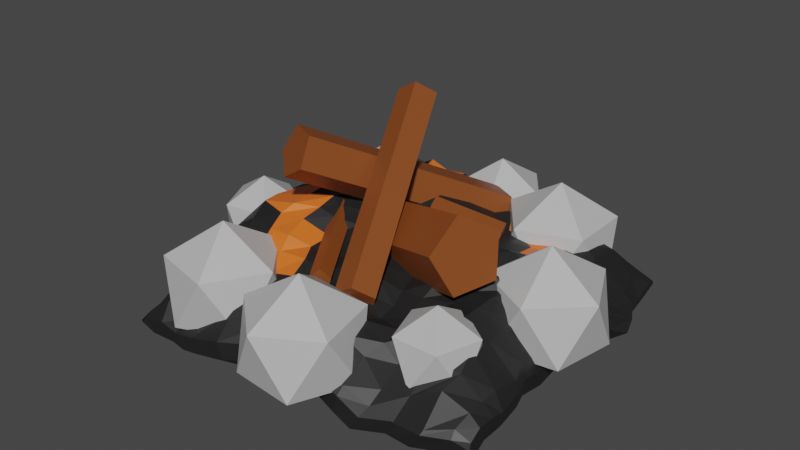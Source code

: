 # Source: FirePit.blend  (saved by Blender 3.3.6; exported with 4.5.12 LTS)
import bpy
from mathutils import Matrix  # noqa: F401  (used for matrix-valued properties, if any)

bpy.ops.wm.read_factory_settings(use_empty=True)
scene = bpy.context.scene
scene.name = 'Scene'

# ---- collections
col_collection = bpy.data.collections.new('Collection'); scene.collection.children.link(col_collection)

# ---- materials (node trees are filled in below, after node groups)
mat_wood = bpy.data.materials.new('Wood')
mat_wood.use_transparent_shadow = False
mat_coals = bpy.data.materials.new('Coals')
mat_coals.use_transparent_shadow = False
mat_embers = bpy.data.materials.new('Embers')
mat_embers.use_transparent_shadow = False
mat_stone = bpy.data.materials.new('Stone')
mat_stone.use_transparent_shadow = False

# ---- material node trees
mat_wood.use_nodes = True; mat_wood.node_tree.nodes.clear()
_N = mat_wood.node_tree.nodes; _L = mat_wood.node_tree.links
n0 = _N.new('ShaderNodeBsdfPrincipled'); n0.name = 'Principled BSDF'; n0.location = (10, 300)
n0.distribution = 'GGX'
n0.subsurface_method = 'RANDOM_WALK_SKIN'
n0.inputs[0].default_value = (0.233, 0.06098, 0.01168, 1.0)
n0.inputs[3].default_value = 1.45
n0.inputs[27].default_value = (0.0, 0.0, 0.0, 1.0)
n0.inputs[28].default_value = 1.0
n1 = _N.new('ShaderNodeOutputMaterial'); n1.name = 'Material Output'; n1.location = (300, 300)
_L.new(n0.outputs[0], n1.inputs[0])
n1.is_active_output = True
mat_coals.use_nodes = True; mat_coals.node_tree.nodes.clear()
_N = mat_coals.node_tree.nodes; _L = mat_coals.node_tree.links
n0 = _N.new('ShaderNodeBsdfPrincipled'); n0.name = 'Principled BSDF'; n0.location = (10, 300)
n0.distribution = 'GGX'
n0.subsurface_method = 'RANDOM_WALK_SKIN'
n0.inputs[0].default_value = (0.01467, 0.01467, 0.01467, 1.0)
n0.inputs[3].default_value = 1.45
n0.inputs[27].default_value = (0.0, 0.0, 0.0, 1.0)
n0.inputs[28].default_value = 1.0
n1 = _N.new('ShaderNodeOutputMaterial'); n1.name = 'Material Output'; n1.location = (300, 300)
_L.new(n0.outputs[0], n1.inputs[0])
n1.is_active_output = True
mat_embers.use_nodes = True; mat_embers.node_tree.nodes.clear()
_N = mat_embers.node_tree.nodes; _L = mat_embers.node_tree.links
n0 = _N.new('ShaderNodeBsdfPrincipled'); n0.name = 'Principled BSDF'; n0.location = (10, 300)
n0.distribution = 'GGX'
n0.subsurface_method = 'RANDOM_WALK_SKIN'
n0.inputs[0].default_value = (0.8, 0.1564, 0.01911, 1.0)
n0.inputs[3].default_value = 1.45
n0.inputs[27].default_value = (0.0, 0.0, 0.0, 1.0)
n0.inputs[28].default_value = 1.0
n1 = _N.new('ShaderNodeOutputMaterial'); n1.name = 'Material Output'; n1.location = (300, 300)
_L.new(n0.outputs[0], n1.inputs[0])
n1.is_active_output = True
mat_stone.use_nodes = True; mat_stone.node_tree.nodes.clear()
_N = mat_stone.node_tree.nodes; _L = mat_stone.node_tree.links
n0 = _N.new('ShaderNodeBsdfPrincipled'); n0.name = 'Principled BSDF'; n0.location = (10, 300)
n0.distribution = 'GGX'
n0.subsurface_method = 'RANDOM_WALK_SKIN'
n0.inputs[0].default_value = (0.5173, 0.5173, 0.5173, 1.0)
n0.inputs[3].default_value = 1.45
n0.inputs[27].default_value = (0.0, 0.0, 0.0, 1.0)
n0.inputs[28].default_value = 1.0
n1 = _N.new('ShaderNodeOutputMaterial'); n1.name = 'Material Output'; n1.location = (300, 300)
_L.new(n0.outputs[0], n1.inputs[0])
n1.is_active_output = True

# ---- world
world_world = bpy.data.worlds.new('World'); scene.world = world_world
world_world.use_nodes = True; world_world.node_tree.nodes.clear()
_N = world_world.node_tree.nodes; _L = world_world.node_tree.links
n0 = _N.new('ShaderNodeOutputWorld'); n0.name = 'World Output'; n0.location = (300, 300)
n1 = _N.new('ShaderNodeBackground'); n1.name = 'Background'; n1.location = (10, 300)
n1.inputs[0].default_value = (0.05088, 0.05088, 0.05088, 1.0)
_L.new(n1.outputs[0], n0.inputs[0])
n0.is_active_output = True
world_world.color = (0.05088, 0.05088, 0.05088)
world_world.use_sun_shadow = False
world_world.sun_shadow_jitter_overblur = 0.0

# ---- meshes
me_cylinder = bpy.data.meshes.new('Cylinder')
me_cylinder.from_pydata([(1.128, -1.84, -0.537), (-0.1356, 1.186, 1.522), (0.872, -2.083, -0.3372), (-0.3918, 0.9435, 1.722), (0.5215, -2.091, -0.5412), (-0.7423, 0.9359, 1.518), (0.561, -1.853, -0.8672), (-0.7028, 1.174, 1.192), (0.936, -1.698, -0.8645), (-0.3278, 1.329, 1.195), (-2.007, 0.0962, -0.9676), (1.821, -1.467, 0.2478), (-1.93, 0.6629, -0.479), (1.898, -0.9007, 0.7364), (-1.586, 1.23, -0.8331), (2.242, -0.3333, 0.3824), (-1.45, 1.014, -1.54), (2.378, -0.5494, -0.325), (-1.71, 0.3133, -1.624), (2.118, -1.25, -0.4082), (0.783, 2.168, -0.4576), (-0.8585, -1.085, 1.292), (0.8353, 1.894, -0.9194), (-0.8063, -1.359, 0.8306), (0.3848, 1.966, -1.208), (-1.257, -1.288, 0.5418), (0.05421, 2.285, -0.9249), (-1.587, -0.9683, 0.8251), (0.3003, 2.41, -0.461), (-1.341, -0.8429, 1.289), (0.1848, -1.785, -0.5569), (-0.8763, -0.04361, -0.2878), (0.04533, -1.886, -0.4018), (-1.016, -0.1449, -0.1326), (-0.1119, -1.966, -0.5501), (-1.173, -0.2249, -0.281), (-0.06966, -1.914, -0.7969), (-1.131, -0.173, -0.5278), (0.1137, -1.802, -0.8011), (-0.9473, -0.06103, -0.532), (0.1894, 0.635, -0.4253), (1.314, 1.058, -0.7295), (0.2877, 0.4378, -0.3357), (1.413, 0.8605, -0.6399), (0.335, 0.4771, -0.1059), (1.46, 0.8999, -0.4101), (0.266, 0.6986, -0.05353), (1.391, 1.121, -0.3577), (0.1759, 0.7962, -0.2509), (1.301, 1.219, -0.5551), (-0.04523, -0.05872, -0.1836), (0.2674, 1.903, -0.5517), (0.1555, -1.659, -0.6428), (-1.5, -0.4537, -0.1169), (2.121, -0.359, -0.386), (2.04, -1.978, -0.7038), (-1.433, -1.753, -0.5982), (-1.206, 1.623, -0.533), (1.798, 1.273, -0.7288), (0.1497, 2.369, -0.8008), (0.07656, -0.961, -0.4722), (-2.453, 0.3296, -0.5083), (0.9304, -0.3937, -0.6404), (0.2294, 0.8524, -0.1055), (0.2585, -2.647, -1.021), (-0.9353, -0.3835, -0.1745), (2.707, -0.06961, -0.9251), (2.032, -1.086, -0.6125), (1.833, -2.545, -1.449), (1.253, -1.871, -0.8114), (2.785, -1.681, -0.8153), (-1.585, -1.074, -0.2709), (-1.373, -2.666, -0.9635), (-2.403, -1.652, -0.6809), (-0.5178, -1.625, -0.5273), (-1.356, 2.662, -0.513), (-1.166, 0.606, -0.4379), (-2.195, 2.003, -0.717), (-0.3316, 1.833, -0.259), (1.774, 2.264, -0.6286), (1.896, 0.5052, -0.4338), (1.208, 1.494, -0.698), (2.769, 1.456, -0.9362), (2.915, 0.6522, -0.9464), (1.016, 0.4496, -0.3473), (0.8828, 2.378, -0.7503), (-0.7903, 0.9728, -0.3041), (-2.411, 1.19, -0.5579), (-2.196, 3.016, -1.035), (-0.4628, -2.352, -0.7346), (-2.45, -2.675, -1.228), (-2.593, -0.8229, -0.8058), (2.751, -2.315, -1.178), (1.134, -2.581, -0.7825), (1.163, -1.264, -0.6496), (2.78, -0.7756, -0.9701), (-0.6951, -0.8806, -0.4895), (-0.3836, 2.369, -0.4188), (2.753, 2.349, -0.9064), (-0.06875, 2.913, -1.162), (-0.01857, -0.4966, -0.3797), (-3.157, 0.2722, -0.9233), (0.3564, -0.2603, -0.3765), (0.1795, 1.414, -0.2914), (0.1996, -2.198, -0.7189), (-1.072, -0.3532, -0.07027), (2.46, -0.21, -0.6227), (2.017, -0.7175, -0.5743), (1.978, -2.339, -1.061), (0.7458, -1.704, -0.6113), (2.446, -1.955, -0.6746), (-1.444, -0.9064, -0.1135), (-1.325, -2.167, -0.8066), (-2.712, -1.579, -1.161), (-0.9798, -1.705, -0.5172), (-1.37, 3.019, -0.9251), (-1.123, 1.227, -0.4394), (-2.775, 1.829, -1.297), (-0.7788, 1.693, -0.336), (1.758, 2.747, -1.204), (1.842, 0.8661, -0.6407), (0.7453, 1.703, -0.6031), (2.253, 1.413, -0.763), (0.2162, 2.125, -0.6959), (0.2283, -1.268, -0.4876), (-2.109, -0.09511, -0.3163), (1.535, -0.4236, -0.4173), (0.04131, 0.3275, -0.1612), (0.4253, -2.928, -1.202), (-0.4961, -0.1678, -0.2451), (3.069, 0.1896, -1.44), (2.112, -1.624, -0.6098), (1.807, -2.779, -1.619), (1.742, -1.965, -0.7716), (3.202, -1.672, -1.312), (-1.472, -1.434, -0.3849), (-1.427, -3.119, -1.438), (-1.883, -1.671, -0.5396), (-0.1396, -1.608, -0.633), (-1.292, 2.203, -0.5754), (-1.417, 0.1374, -0.02296), (-1.8, 1.857, -0.5605), (0.01548, 1.852, -0.4612), (1.896, 1.756, -0.7196), (1.879, 0.05373, -0.564), (1.537, 1.432, -0.7223), (3.213, 1.606, -1.462), (2.816, 1.08, -0.8454), (2.844, 0.256, -1.005), (2.468, 0.565, -0.6213), (3.138, 0.8255, -1.243), (1.13, 0.983, -0.5693), (0.956, 0.1239, -0.4002), (0.679, 0.6523, -0.3012), (1.468, 0.4691, -0.4269), (0.7202, 2.911, -1.298), (0.941, 1.967, -0.6169), (0.4376, 2.45, -0.6873), (1.294, 2.242, -0.6968), (-0.4991, 1.359, -0.2805), (-0.9524, 0.1498, -0.1446), (-1.014, 0.7331, -0.2845), (-0.402, 0.7626, -0.261), (-2.233, 1.507, -0.7653), (-2.538, 0.7708, -0.6996), (-2.815, 1.11, -1.227), (-1.895, 0.9098, -0.5275), (-2.151, 3.184, -1.138), (-2.36, 2.597, -0.9179), (-2.67, 2.779, -1.233), (-1.774, 2.898, -0.9326), (-0.4319, -1.995, -0.6464), (-0.2948, -2.812, -1.114), (-0.8935, -2.44, -0.8208), (-0.06648, -2.541, -0.9357), (-2.438, -2.106, -0.9848), (-2.172, -3.077, -1.273), (-2.654, -2.688, -1.537), (-1.94, -2.642, -0.9674), (-2.542, -0.2477, -0.6869), (-2.539, -1.241, -0.7797), (-2.868, -0.5406, -1.133), (-2.124, -0.9185, -0.271), (2.849, -2.029, -1.002), (2.722, -2.69, -1.647), (2.285, -2.447, -1.403), (3.131, -2.177, -1.455), (1.056, -2.202, -0.717), (1.005, -2.843, -1.225), (0.569, -2.559, -0.8612), (1.532, -2.56, -1.002), (1.062, -0.8833, -0.6016), (1.239, -1.56, -0.7443), (0.6348, -1.058, -0.4697), (1.552, -1.248, -0.6266), (2.728, -0.4804, -0.8666), (2.787, -1.293, -0.8494), (2.354, -1.003, -0.6183), (3.077, -0.8095, -1.373), (-0.8262, -0.6233, -0.2703), (-0.7136, -1.29, -0.5168), (-1.119, -1.037, -0.2473), (-0.3402, -0.8901, -0.4717), (-0.6679, 2.955, -0.9885), (-0.3694, 2.06, -0.363), (-0.9115, 2.526, -0.5518), (-0.1572, 2.405, -0.6643), (2.515, 2.785, -1.182), (2.722, 1.769, -0.8214), (2.277, 2.262, -0.7169), (3.057, 2.433, -1.328), (3.141, 2.034, -1.407), (2.346, 1.858, -0.6564), (2.169, 2.737, -1.219), (-0.04977, 2.151, -0.5782), (-0.8418, 2.17, -0.4056), (-1.098, 2.951, -1.059), (-0.241, -1.271, -0.591), (-1.034, -1.46, -0.3471), (-1.063, -0.7022, -0.1467), (3.241, -1.206, -1.385), (2.374, -1.429, -0.5894), (2.362, -0.6803, -0.5959), (1.595, -1.676, -0.7585), (0.7349, -1.37, -0.4862), (0.4942, -0.6345, -0.4635), (1.375, -2.85, -1.418), (0.6933, -2.952, -1.256), (0.6152, -2.13, -0.5956), (3.086, -2.451, -1.595), (2.199, -2.721, -1.75), (2.401, -2.131, -0.8495), (-1.953, -1.373, -0.3748), (-2.794, -1.012, -1.115), (-3.065, -0.05001, -1.218), (-1.796, -3.101, -1.457), (-2.564, -3.094, -1.597), (-2.566, -2.039, -1.133), (0.01325, -2.799, -1.274), (-0.8614, -2.88, -1.031), (-0.8381, -2.082, -0.6989), (-1.75, 2.267, -0.6837), (-2.707, 2.295, -1.057), (-2.64, 3.18, -1.143), (-2.017, 0.2751, -0.377), (-3.024, 0.7762, -1.101), (-2.786, 1.521, -1.267), (-0.5089, 0.3164, -0.2317), (-1.028, 0.2503, -0.1608), (-0.8652, 1.133, -0.4278), (1.359, 1.837, -0.6497), (0.5847, 1.989, -0.7042), (0.3853, 3.068, -1.276), (1.583, -0.005517, -0.5009), (0.561, 0.2059, -0.2409), (0.7521, 1.311, -0.4114), (3.071, 0.4515, -1.195), (2.45, 0.1555, -0.7233), (2.354, 1.095, -0.746), (3.144, 1.211, -1.33), (1.55, 0.9536, -0.5676), (1.381, 2.903, -1.393), (-0.06289, 1.349, -0.2914), (-1.763, 1.461, -0.4592), (-1.755, 3.166, -1.309), (-0.153, -2.088, -0.6318), (-2.002, -2.112, -0.775), (-2.164, -0.5963, -0.2779), (3.151, -1.893, -1.414), (1.678, -2.292, -0.8452), (1.583, -0.9253, -0.4611), (3.042, -0.2794, -1.44), (-0.3859, -0.4971, -0.338), (-0.2929, 2.951, -1.045), (2.929, 2.766, -1.344), (-2.171, -2.706, -2.113), (2.835, -2.038, -2.369), (-2.165, 2.706, -1.866), (2.641, 2.609, -2.117), (-2.815, 0.2586, -1.975), (0.4422, -2.541, -2.122), (2.548, 0.2811, -2.352), (-0.139, 2.723, -2.284), (-2.477, -1.178, -2.047), (1.378, -2.48, -2.323), (2.926, 1.376, -2.242), (-1.09, 2.653, -2.064), (-2.364, 1.438, -2.075), (-1.078, -2.711, -2.195), (2.722, -1.282, -2.337), (1.311, 2.531, -2.226), (-2.26, -2.119, -2.36), (2.103, -2.251, -2.365), (2.661, 1.875, -2.339), (-1.634, 2.722, -1.877), (-2.659, 0.9576, -2.204), (-0.2435, -2.471, -2.089), (2.619, -0.6589, -2.279), (0.5543, 2.58, -2.254), (-2.55, -0.2511, -2.04), (0.7419, -2.391, -2.14), (2.735, 0.8572, -2.075), (-0.667, 2.688, -2.049), (-2.329, 2.101, -1.997), (-1.542, -2.709, -2.197), (2.797, -1.723, -2.237), (1.863, 2.504, -2.158), (-2.242, -2.366, -2.261), (2.483, -2.095, -2.345), (2.676, 2.242, -2.189), (-1.934, 2.751, -1.866), (-2.751, 0.5574, -2.047), (0.1003, -2.438, -2.08), (2.594, -0.2035, -2.376), (0.2194, 2.654, -2.296), (-2.524, -0.725, -2.163), (1.108, -2.478, -2.204), (2.755, 1.154, -2.141), (-0.8283, 2.667, -2.002), (-2.393, 1.686, -2.079), (-1.324, -2.716, -2.234), (2.758, -1.42, -2.288), (1.588, 2.537, -2.201), (-2.382, -1.639, -2.162), (1.737, -2.248, -2.354), (2.755, 1.642, -2.241), (-1.385, 2.679, -2.017), (-2.474, 1.125, -2.106), (-0.6214, -2.665, -2.106), (2.71, -0.9305, -2.265), (0.9878, 2.609, -2.313), (-2.634, -0.03478, -2.061), (0.5914, -2.496, -2.121), (2.662, 0.5568, -2.188), (-0.3796, 2.702, -2.208), (-2.329, 2.376, -1.928), (-1.913, -2.719, -2.209), (2.798, -1.836, -2.314), (2.195, 2.542, -2.159), (-2.652, -3.29, -1.709), (-2.648, -3.294, -1.741), (3.388, -2.479, -2.022), (3.328, -2.465, -1.822), (-2.648, 3.25, -1.407), (-2.697, 3.235, -1.298), (3.147, 3.116, -1.723), (3.155, 3.046, -1.638), (-3.434, 0.2904, -1.539), (-3.49, 0.292, -1.242), (0.5036, -3.088, -1.722), (0.4794, -3.12, -1.406), (3.03, 0.3161, -2.01), (3.138, 0.2532, -1.636), (-0.1971, 3.259, -1.921), (-0.1752, 3.299, -1.605), (-3.026, -1.446, -1.626), (-3.006, -1.555, -1.35), (1.633, -3.015, -1.965), (1.768, -2.977, -1.72), (3.494, 1.636, -1.871), (3.525, 1.686, -1.633), (-1.344, 3.177, -1.654), (-1.412, 3.241, -1.295), (-2.889, 1.717, -1.661), (-2.844, 1.825, -1.349), (-1.332, -3.297, -1.808), (-1.424, -3.299, -1.549), (3.242, -1.562, -1.989), (3.345, -1.671, -1.631), (1.548, 3.024, -1.853), (1.678, 3.055, -1.541), (-2.761, -2.583, -2.006), (-2.779, -2.713, -1.692), (2.507, -2.737, -2.016), (2.703, -2.75, -1.712), (3.174, 2.236, -1.988), (3.253, 2.393, -1.663), (-2.003, 3.263, -1.425), (-2.148, 3.229, -1.159), (-3.246, 1.136, -1.815), (-3.273, 1.173, -1.559), (-0.3241, -3.005, -1.681), (-0.3276, -3.029, -1.354), (3.116, -0.8126, -1.921), (3.187, -0.8395, -1.564), (0.6377, 3.084, -1.886), (0.6902, 3.123, -1.561), (-3.114, -0.3259, -1.618), (-3.113, -0.4346, -1.324), (0.8651, -2.907, -1.743), (0.9625, -2.954, -1.393), (3.26, 1.009, -1.673), (3.266, 0.9213, -1.352), (-0.8338, 3.218, -1.637), (-0.8199, 3.261, -1.322), (-2.846, 2.518, -1.567), (-2.783, 2.741, -1.293), (-1.893, -3.294, -1.81), (-2.08, -3.325, -1.51), (3.34, -2.097, -1.864), (3.338, -2.206, -1.592), (2.211, 2.99, -1.773), (2.412, 3.021, -1.45), (-2.682, -3.083, -1.651), (-2.737, -2.88, -1.888), (3.108, -2.559, -1.707), (2.966, -2.549, -1.991), (3.215, 2.813, -1.545), (3.19, 2.676, -1.809), (-2.607, 3.262, -1.172), (-2.367, 3.302, -1.409), (-3.388, 0.7137, -1.359), (-3.358, 0.6519, -1.625), (0.0465, -2.957, -1.387), (0.091, -2.965, -1.671), (3.163, -0.285, -1.677), (3.085, -0.2657, -2.038), (0.2983, 3.248, -1.591), (0.2345, 3.174, -1.936), (-3.103, -0.9774, -1.448), (-3.083, -0.8989, -1.767), (1.376, -2.989, -1.523), (1.307, -3.012, -1.821), (3.279, 1.305, -1.438), (3.286, 1.367, -1.751), (-1.1, 3.2, -1.27), (-1.029, 3.194, -1.579), (-2.927, 2.203, -1.315), (-2.922, 2.015, -1.665), (-1.765, -3.311, -1.594), (-1.63, -3.303, -1.854), (3.328, -1.87, -1.611), (3.289, -1.73, -1.928), (2.055, 3.05, -1.519), (1.881, 3.03, -1.824), (-2.913, -2.099, -1.463), (-2.91, -2.004, -1.766), (2.2, -2.709, -1.741), (2.065, -2.734, -2.003), (3.325, 2.054, -1.58), (3.288, 1.955, -1.87), (-1.761, 3.189, -1.323), (-1.7, 3.209, -1.597), (-2.957, 1.476, -1.385), (-3.023, 1.339, -1.697), (-0.8441, -3.269, -1.396), (-0.7805, -3.241, -1.7), (3.319, -1.213, -1.543), (3.226, -1.139, -1.904), (1.287, 3.148, -1.652), (1.159, 3.118, -1.958), (-3.248, -0.06284, -1.367), (-3.215, -0.06434, -1.644), (0.7031, -3.068, -1.392), (0.6836, -3.034, -1.72), (3.235, 0.5797, -1.455), (3.168, 0.6473, -1.812), (-0.4596, 3.292, -1.504), (-0.4871, 3.233, -1.829), (-2.776, 3.12, -1.21), (-2.846, 2.85, -1.482), (-2.532, -3.276, -1.638), (-2.341, -3.306, -1.824), (3.34, -2.412, -1.723), (3.343, -2.236, -1.955), (2.839, 3.026, -1.504), (2.61, 3.034, -1.775), (-2.8, -0.2932, -1.815), (-2.473, 0.3346, -1.378), (-2.102, -0.41, -1.378), (-2.696, -0.9932, -1.378), (-3.434, -0.609, -1.378), (-3.296, 0.2116, -1.378), (-2.167, 0.02264, -0.6699), (-2.304, -0.798, -0.6699), (-3.127, -0.921, -0.6699), (-3.498, -0.1764, -0.6699), (-2.905, 0.4068, -0.6699), (-2.8, -0.2932, -0.2325), (0.124, 2.813, -1.918), (0.7714, 2.342, -1.424), (-0.1232, 2.052, -1.424), (-0.6762, 2.813, -1.424), (-0.1232, 3.574, -1.424), (0.7714, 3.283, -1.424), (0.3713, 2.052, -0.6237), (-0.5233, 2.342, -0.6237), (-0.5233, 3.283, -0.6237), (0.3713, 3.574, -0.6237), (0.9242, 2.813, -0.6237), (0.124, 2.813, -0.1292), (1.714, 2.234, -2.122), (2.034, 1.305, -1.515), (0.9295, 1.642, -1.515), (0.9086, 2.797, -1.515), (2.0, 3.173, -1.515), (2.696, 2.252, -1.515), (1.427, 1.294, -0.5327), (0.7315, 2.216, -0.5327), (1.393, 3.162, -0.5327), (2.498, 2.826, -0.5327), (2.519, 1.671, -0.5327), (1.714, 2.234, 0.07443), (2.804, 0.251, -2.122), (2.338, -0.6134, -1.515), (1.838, 0.4276, -1.515), (2.674, 1.225, -1.515), (3.69, 0.676, -1.515), (3.482, -0.4599, -1.515), (1.919, -0.1741, -0.5327), (2.126, 0.9619, -0.5327), (3.271, 1.115, -0.5327), (3.771, 0.07433, -0.5327), (2.935, -0.7226, -0.5327), (2.804, 0.251, 0.07443), (2.212, -1.741, -1.778), (1.572, -1.953, -1.361), (1.813, -1.198, -1.361), (2.606, -1.193, -1.361), (2.855, -1.946, -1.361), (2.216, -2.416, -1.361), (1.57, -1.536, -0.6866), (2.209, -1.067, -0.6866), (2.853, -1.529, -0.6866), (2.612, -2.285, -0.6866), (1.819, -2.289, -0.6866), (2.212, -1.741, -0.2698), (0.4986, -2.771, -2.122), (-0.4037, -2.383, -1.515), (0.5889, -1.793, -1.515), (1.457, -2.555, -1.515), (1.001, -3.615, -1.515), (-0.1494, -3.509, -1.515), (-0.00326, -1.927, -0.5327), (1.147, -2.033, -0.5327), (1.401, -3.159, -0.5327), (0.4083, -3.749, -0.5327), (-0.4596, -2.987, -0.5327), (0.4986, -2.771, 0.07443), (-1.574, -2.335, -2.122), (-1.95, -1.427, -1.515), (-0.8271, -1.696, -1.515), (-0.7356, -2.847, -1.515), (-1.802, -3.29, -1.515), (-2.553, -2.413, -1.515), (-1.345, -1.379, -0.5327), (-0.5944, -2.257, -0.5327), (-1.197, -3.242, -0.5327), (-2.32, -2.973, -0.5327), (-2.412, -1.822, -0.5327), (-1.574, -2.335, 0.07443), (-1.924, 2.055, -1.918), (-1.135, 2.189, -1.424), (-1.553, 1.346, -1.424), (-2.484, 1.483, -1.424), (-2.641, 2.41, -1.424), (-1.808, 2.847, -1.424), (-1.207, 1.7, -0.6237), (-2.041, 1.263, -0.6237), (-2.713, 1.921, -0.6237), (-2.296, 2.764, -0.6237), (-1.365, 2.627, -0.6237), (-1.924, 2.055, -0.1292)], [], [(0, 1, 3, 2), (2, 3, 5, 4), (4, 5, 7, 6), (3, 1, 9, 7, 5), (6, 7, 9, 8), (8, 9, 1, 0), (0, 2, 4, 6, 8), (10, 11, 13, 12), (12, 13, 15, 14), (14, 15, 17, 16), (13, 11, 19, 17, 15), (16, 17, 19, 18), (18, 19, 11, 10), (10, 12, 14, 16, 18), (20, 21, 23, 22), (22, 23, 25, 24), (24, 25, 27, 26), (23, 21, 29, 27, 25), (26, 27, 29, 28), (28, 29, 21, 20), (20, 22, 24, 26, 28), (30, 31, 33, 32), (32, 33, 35, 34), (34, 35, 37, 36), (33, 31, 39, 37, 35), (36, 37, 39, 38), (38, 39, 31, 30), (30, 32, 34, 36, 38), (40, 41, 43, 42), (42, 43, 45, 44), (44, 45, 47, 46), (43, 41, 49, 47, 45), (46, 47, 49, 48), (48, 49, 41, 40), (40, 42, 44, 46, 48), (466, 345, 278, 338), (458, 353, 282, 334), (272, 100, 50, 129), (456, 351, 281, 333), (270, 107, 54, 126), (269, 108, 55, 133), (448, 367, 289, 329), (267, 111, 53, 125), (266, 112, 56, 137), (265, 104, 52, 138), (442, 361, 286, 326), (263, 116, 57, 141), (262, 103, 51, 142), (450, 369, 290, 330), (260, 120, 58, 145), (440, 359, 285, 325), (258, 147, 82, 122), (257, 148, 83, 149), (424, 391, 301, 317), (255, 151, 81, 121), (254, 152, 84, 153), (253, 144, 80, 154), (418, 385, 298, 314), (251, 156, 85, 157), (250, 143, 79, 158), (249, 159, 78, 118), (248, 160, 86, 161), (247, 127, 63, 162), (246, 163, 77, 117), (245, 164, 87, 165), (244, 140, 76, 166), (410, 377, 294, 310), (242, 168, 88, 169), (241, 139, 75, 170), (240, 171, 74, 114), (239, 172, 89, 173), (238, 128, 64, 174), (237, 175, 73, 113), (236, 176, 90, 177), (235, 136, 72, 178), (234, 179, 61, 101), (233, 180, 91, 181), (232, 135, 71, 182), (231, 183, 70, 110), (230, 184, 92, 185), (432, 399, 305, 321), (228, 187, 69, 109), (227, 188, 93, 189), (226, 132, 68, 190), (225, 191, 62, 102), (224, 192, 94, 193), (223, 131, 67, 194), (222, 195, 66, 106), (221, 196, 95, 197), (416, 383, 297, 313), (219, 199, 65, 105), (218, 200, 96, 201), (217, 124, 60, 202), (426, 393, 302, 318), (215, 204, 97, 205), (214, 123, 59, 206), (434, 401, 306, 322), (212, 208, 98, 209), (408, 375, 293, 309), (208, 211, 210, 98), (82, 146, 211, 208), (259, 423, 360, 146), (143, 212, 209, 79), (58, 122, 212, 143), (122, 82, 208, 212), (261, 119, 370, 449), (79, 209, 213, 119), (209, 98, 207, 213), (204, 214, 206, 97), (78, 142, 214, 204), (142, 51, 123, 214), (139, 215, 205, 75), (57, 118, 215, 139), (118, 78, 204, 215), (264, 115, 362, 441), (75, 205, 216, 115), (205, 97, 203, 216), (200, 217, 202, 96), (74, 138, 217, 200), (138, 52, 124, 217), (135, 218, 201, 71), (56, 114, 218, 135), (114, 74, 200, 218), (111, 219, 105, 53), (71, 201, 219, 111), (201, 96, 199, 219), (196, 220, 198, 95), (70, 134, 220, 196), (268, 431, 368, 134), (131, 221, 197, 67), (55, 110, 221, 131), (110, 70, 196, 221), (107, 222, 106, 54), (67, 197, 222, 107), (197, 95, 195, 222), (192, 223, 194, 94), (69, 133, 223, 192), (133, 55, 131, 223), (124, 224, 193, 60), (52, 109, 224, 124), (109, 69, 192, 224), (100, 225, 102, 50), (60, 193, 225, 100), (193, 94, 191, 225), (188, 226, 190, 93), (453, 390, 188, 227), (438, 357, 284, 324), (128, 227, 189, 64), (413, 350, 128, 238), (422, 389, 300, 316), (104, 228, 109, 52), (64, 189, 228, 104), (189, 93, 187, 228), (184, 229, 186, 92), (437, 374, 184, 230), (464, 341, 276, 337), (132, 230, 185, 68), (421, 358, 132, 226), (406, 373, 292, 308), (108, 231, 110, 55), (68, 185, 231, 108), (185, 92, 183, 231), (180, 232, 182, 91), (73, 137, 232, 180), (137, 56, 135, 232), (420, 387, 299, 315), (435, 237, 113, 356), (113, 73, 180, 233), (452, 347, 279, 331), (419, 233, 181, 388), (181, 91, 179, 234), (176, 235, 178, 90), (461, 398, 176, 236), (446, 365, 288, 328), (404, 371, 291, 307), (462, 339, 275, 336), (430, 397, 304, 320), (436, 355, 283, 323), (403, 236, 177, 372), (177, 90, 175, 237), (172, 238, 174, 89), (445, 382, 172, 239), (454, 349, 280, 332), (136, 239, 173, 72), (429, 366, 136, 235), (414, 381, 296, 312), (112, 240, 114, 56), (72, 173, 240, 112), (173, 89, 171, 240), (168, 241, 170, 88), (77, 141, 241, 168), (141, 57, 139, 241), (428, 395, 303, 319), (443, 246, 117, 364), (117, 77, 168, 242), (460, 343, 277, 335), (427, 242, 169, 396), (169, 88, 167, 243), (164, 244, 166, 87), (61, 125, 244, 164), (125, 53, 140, 244), (412, 379, 295, 311), (451, 234, 101, 348), (101, 61, 164, 245), (444, 363, 287, 327), (411, 245, 165, 380), (165, 87, 163, 246), (160, 247, 162, 86), (65, 129, 247, 160), (129, 50, 127, 247), (140, 248, 161, 76), (53, 105, 248, 140), (105, 65, 160, 248), (116, 249, 118, 57), (76, 161, 249, 116), (161, 86, 159, 249), (156, 250, 158, 85), (81, 145, 250, 156), (145, 58, 143, 250), (123, 251, 157, 59), (51, 121, 251, 123), (121, 81, 156, 251), (273, 99, 354, 457), (59, 157, 252, 99), (157, 85, 155, 252), (152, 253, 154, 84), (62, 126, 253, 152), (126, 54, 144, 253), (127, 254, 153, 63), (50, 102, 254, 127), (102, 62, 152, 254), (103, 255, 121, 51), (63, 153, 255, 103), (153, 84, 151, 255), (148, 256, 150, 83), (66, 130, 256, 148), (271, 415, 352, 130), (144, 257, 149, 80), (54, 106, 257, 144), (106, 66, 148, 257), (120, 258, 122, 58), (80, 149, 258, 120), (149, 83, 147, 258), (147, 259, 146, 82), (83, 150, 259, 147), (256, 455, 392, 150), (151, 260, 145, 81), (84, 154, 260, 151), (154, 80, 120, 260), (252, 155, 386, 417), (85, 158, 261, 155), (158, 79, 119, 261), (159, 262, 142, 78), (86, 162, 262, 159), (162, 63, 103, 262), (163, 263, 141, 77), (87, 166, 263, 163), (166, 76, 116, 263), (243, 167, 378, 409), (88, 170, 264, 167), (170, 75, 115, 264), (171, 265, 138, 74), (89, 174, 265, 171), (174, 64, 104, 265), (175, 266, 137, 73), (90, 178, 266, 175), (178, 72, 112, 266), (179, 267, 125, 61), (91, 182, 267, 179), (182, 71, 111, 267), (183, 268, 134, 70), (92, 186, 268, 183), (229, 463, 400, 186), (187, 269, 133, 69), (93, 190, 269, 187), (190, 68, 108, 269), (191, 270, 126, 62), (94, 194, 270, 191), (194, 67, 107, 270), (195, 271, 130, 66), (95, 198, 271, 195), (220, 447, 384, 198), (199, 272, 129, 65), (96, 202, 272, 199), (202, 60, 100, 272), (216, 203, 394, 425), (97, 206, 273, 203), (206, 59, 99, 273), (213, 207, 402, 433), (98, 210, 274, 207), (211, 439, 376, 210), (389, 454, 332, 300), (388, 181, 234, 451), (391, 456, 333, 301), (340, 461, 236, 403), (390, 421, 226, 188), (357, 422, 316, 284), (393, 458, 334, 302), (405, 342, 463, 229), (150, 392, 423, 259), (359, 424, 317, 285), (395, 460, 335, 303), (274, 407, 346, 465), (203, 273, 457, 394), (361, 426, 318, 286), (397, 462, 336, 304), (459, 243, 409, 344), (363, 428, 319, 287), (396, 169, 243, 459), (399, 464, 337, 305), (348, 101, 245, 411), (365, 430, 320, 288), (398, 429, 235, 176), (401, 466, 338, 306), (350, 453, 227, 128), (367, 432, 321, 289), (186, 400, 431, 268), (130, 352, 455, 256), (369, 434, 322, 290), (207, 274, 465, 402), (99, 252, 417, 354), (371, 436, 323, 291), (356, 113, 233, 419), (349, 414, 312, 280), (358, 437, 230, 132), (373, 438, 324, 292), (351, 416, 313, 281), (372, 177, 237, 435), (146, 360, 439, 211), (375, 440, 325, 293), (353, 418, 314, 282), (374, 405, 229, 184), (115, 216, 425, 362), (377, 442, 326, 294), (355, 420, 315, 283), (210, 376, 407, 274), (364, 117, 242, 427), (379, 444, 327, 295), (345, 408, 309, 278), (167, 264, 441, 378), (366, 445, 239, 136), (381, 446, 328, 296), (341, 406, 308, 276), (380, 165, 246, 443), (134, 368, 447, 220), (383, 448, 329, 297), (343, 410, 310, 277), (382, 413, 238, 172), (119, 213, 433, 370), (385, 450, 330, 298), (347, 412, 311, 279), (198, 384, 415, 271), (387, 452, 331, 299), (155, 261, 449, 386), (404, 339, 340, 403), (406, 341, 342, 405), (408, 345, 346, 407), (410, 343, 344, 409), (412, 347, 348, 411), (414, 349, 350, 413), (416, 351, 352, 415), (418, 353, 354, 417), (420, 355, 356, 419), (422, 357, 358, 421), (424, 359, 360, 423), (426, 361, 362, 425), (428, 363, 364, 427), (430, 365, 366, 429), (432, 367, 368, 431), (434, 369, 370, 433), (436, 371, 372, 435), (438, 373, 374, 437), (440, 375, 376, 439), (442, 377, 378, 441), (444, 379, 380, 443), (446, 381, 382, 445), (448, 383, 384, 447), (450, 385, 386, 449), (452, 387, 388, 451), (454, 389, 390, 453), (456, 391, 392, 455), (458, 393, 394, 457), (460, 395, 396, 459), (462, 397, 398, 461), (464, 399, 400, 463), (466, 401, 402, 465), (371, 404, 403, 372), (373, 406, 405, 374), (375, 408, 407, 376), (377, 410, 409, 378), (379, 412, 411, 380), (381, 414, 413, 382), (383, 416, 415, 384), (385, 418, 417, 386), (387, 420, 419, 388), (389, 422, 421, 390), (391, 424, 423, 392), (393, 426, 425, 394), (395, 428, 427, 396), (397, 430, 429, 398), (399, 432, 431, 400), (401, 434, 433, 402), (355, 436, 435, 356), (357, 438, 437, 358), (359, 440, 439, 360), (361, 442, 441, 362), (363, 444, 443, 364), (365, 446, 445, 366), (367, 448, 447, 368), (369, 450, 449, 370), (347, 452, 451, 348), (349, 454, 453, 350), (351, 456, 455, 352), (353, 458, 457, 354), (343, 460, 459, 344), (339, 462, 461, 340), (341, 464, 463, 342), (345, 466, 465, 346), (339, 404, 307, 275), (467, 468, 469), (468, 467, 472), (467, 469, 470), (467, 470, 471), (467, 471, 472), (468, 472, 477), (469, 468, 473), (470, 469, 474), (471, 470, 475), (472, 471, 476), (468, 477, 473), (469, 473, 474), (470, 474, 475), (471, 475, 476), (472, 476, 477), (473, 477, 478), (474, 473, 478), (475, 474, 478), (476, 475, 478), (477, 476, 478), (479, 480, 481), (480, 479, 484), (479, 481, 482), (479, 482, 483), (479, 483, 484), (480, 484, 489), (481, 480, 485), (482, 481, 486), (483, 482, 487), (484, 483, 488), (480, 489, 485), (481, 485, 486), (482, 486, 487), (483, 487, 488), (484, 488, 489), (485, 489, 490), (486, 485, 490), (487, 486, 490), (488, 487, 490), (489, 488, 490), (491, 492, 493), (492, 491, 496), (491, 493, 494), (491, 494, 495), (491, 495, 496), (492, 496, 501), (493, 492, 497), (494, 493, 498), (495, 494, 499), (496, 495, 500), (492, 501, 497), (493, 497, 498), (494, 498, 499), (495, 499, 500), (496, 500, 501), (497, 501, 502), (498, 497, 502), (499, 498, 502), (500, 499, 502), (501, 500, 502), (503, 504, 505), (504, 503, 508), (503, 505, 506), (503, 506, 507), (503, 507, 508), (504, 508, 513), (505, 504, 509), (506, 505, 510), (507, 506, 511), (508, 507, 512), (504, 513, 509), (505, 509, 510), (506, 510, 511), (507, 511, 512), (508, 512, 513), (509, 513, 514), (510, 509, 514), (511, 510, 514), (512, 511, 514), (513, 512, 514), (515, 516, 517), (516, 515, 520), (515, 517, 518), (515, 518, 519), (515, 519, 520), (516, 520, 525), (517, 516, 521), (518, 517, 522), (519, 518, 523), (520, 519, 524), (516, 525, 521), (517, 521, 522), (518, 522, 523), (519, 523, 524), (520, 524, 525), (521, 525, 526), (522, 521, 526), (523, 522, 526), (524, 523, 526), (525, 524, 526), (527, 528, 529), (528, 527, 532), (527, 529, 530), (527, 530, 531), (527, 531, 532), (528, 532, 537), (529, 528, 533), (530, 529, 534), (531, 530, 535), (532, 531, 536), (528, 537, 533), (529, 533, 534), (530, 534, 535), (531, 535, 536), (532, 536, 537), (533, 537, 538), (534, 533, 538), (535, 534, 538), (536, 535, 538), (537, 536, 538), (539, 540, 541), (540, 539, 544), (539, 541, 542), (539, 542, 543), (539, 543, 544), (540, 544, 549), (541, 540, 545), (542, 541, 546), (543, 542, 547), (544, 543, 548), (540, 549, 545), (541, 545, 546), (542, 546, 547), (543, 547, 548), (544, 548, 549), (545, 549, 550), (546, 545, 550), (547, 546, 550), (548, 547, 550), (549, 548, 550), (551, 552, 553), (552, 551, 556), (551, 553, 554), (551, 554, 555), (551, 555, 556), (552, 556, 561), (553, 552, 557), (554, 553, 558), (555, 554, 559), (556, 555, 560), (552, 561, 557), (553, 557, 558), (554, 558, 559), (555, 559, 560), (556, 560, 561), (557, 561, 562), (558, 557, 562), (559, 558, 562), (560, 559, 562), (561, 560, 562)])
me_cylinder.polygons.foreach_set('material_index', [0, 0, 0, 0, 0, 0, 0, 0, 0, 0, 0, 0, 0, 0, 0, 0, 0, 0, 0, 0, 0, 0, 0, 0, 0, 0, 0, 0, 0, 0, 0, 0, 0, 0, 0, 1, 1, 1, 1, 2, 1, 1, 2, 1, 1, 1, 2, 1, 1, 1, 1, 1, 1, 1, 1, 1, 1, 1, 1, 2, 1, 1, 1, 1, 1, 1, 1, 1, 1, 2, 1, 1, 1, 1, 1, 1, 1, 1, 1, 1, 1, 1, 1, 1, 2, 1, 1, 1, 1, 1, 1, 2, 1, 1, 2, 1, 1, 1, 1, 1, 1, 1, 1, 2, 1, 1, 1, 1, 1, 1, 1, 2, 2, 2, 1, 1, 2, 1, 1, 1, 2, 2, 2, 2, 2, 1, 1, 1, 1, 1, 1, 1, 1, 1, 1, 1, 1, 1, 1, 1, 1, 1, 1, 1, 1, 1, 1, 1, 1, 1, 1, 1, 1, 1, 1, 1, 1, 1, 1, 1, 1, 1, 1, 1, 1, 1, 1, 1, 1, 1, 1, 1, 1, 1, 1, 1, 1, 1, 1, 1, 1, 1, 1, 1, 1, 1, 2, 1, 1, 1, 1, 2, 1, 1, 1, 1, 1, 1, 1, 1, 2, 1, 1, 1, 1, 1, 1, 1, 1, 1, 1, 1, 1, 2, 1, 1, 2, 2, 2, 1, 1, 1, 1, 1, 1, 1, 2, 2, 1, 1, 2, 1, 1, 1, 1, 1, 1, 1, 1, 1, 2, 1, 1, 1, 1, 1, 1, 1, 1, 1, 1, 1, 1, 1, 1, 1, 1, 1, 1, 1, 1, 1, 1, 1, 1, 1, 1, 1, 1, 2, 1, 1, 1, 1, 1, 1, 2, 1, 1, 1, 1, 1, 1, 1, 1, 1, 1, 1, 1, 1, 1, 1, 1, 1, 1, 1, 1, 1, 1, 1, 1, 1, 1, 1, 1, 1, 1, 1, 1, 1, 1, 1, 1, 1, 1, 1, 1, 1, 1, 1, 1, 1, 1, 1, 1, 1, 1, 1, 1, 1, 1, 1, 1, 1, 1, 1, 1, 1, 1, 1, 1, 1, 1, 1, 1, 1, 1, 1, 1, 1, 1, 1, 1, 1, 1, 1, 1, 1, 1, 1, 1, 1, 1, 1, 1, 1, 1, 1, 1, 1, 1, 1, 1, 1, 1, 1, 1, 1, 1, 1, 1, 1, 1, 1, 1, 1, 1, 1, 1, 1, 1, 1, 1, 1, 1, 1, 1, 1, 1, 1, 1, 1, 1, 1, 1, 1, 1, 1, 1, 1, 1, 1, 1, 1, 1, 1, 1, 1, 1, 3, 3, 3, 3, 3, 3, 3, 3, 3, 3, 3, 3, 3, 3, 3, 3, 3, 3, 3, 3, 3, 3, 3, 3, 3, 3, 3, 3, 3, 3, 3, 3, 3, 3, 3, 3, 3, 3, 3, 3, 3, 3, 3, 3, 3, 3, 3, 3, 3, 3, 3, 3, 3, 3, 3, 3, 3, 3, 3, 3, 3, 3, 3, 3, 3, 3, 3, 3, 3, 3, 3, 3, 3, 3, 3, 3, 3, 3, 3, 3, 3, 3, 3, 3, 3, 3, 3, 3, 3, 3, 3, 3, 3, 3, 3, 3, 3, 3, 3, 3, 3, 3, 3, 3, 3, 3, 3, 3, 3, 3, 3, 3, 3, 3, 3, 3, 3, 3, 3, 3, 3, 3, 3, 3, 3, 3, 3, 3, 3, 3, 3, 3, 3, 3, 3, 3, 3, 3, 3, 3, 3, 3, 3, 3, 3, 3, 3, 3, 3, 3, 3, 3, 3, 3, 3, 3, 3, 3, 3, 3])
_uv = me_cylinder.uv_layers.new(name='UVMap')
_uv.uv.foreach_set('vector', [0.2369, 0.5786, 0.6684, 0.8721, 0.6337, 0.9006, 0.2022, 0.607, 0.599, 0.2022, 0.4188, 0.6337, 0.3688, 0.6327, 0.549, 0.2011, 0.2011, 0.578, 0.6327, 0.8715, 0.6666, 0.8251, 0.2351, 0.5315, 0.4188, 0.9006, 0.4553, 0.8721, 0.4279, 0.8255, 0.3745, 0.8251, 0.3688, 0.8715, 0.5546, 0.2351, 0.3745, 0.6666, 0.4279, 0.6887, 0.6081, 0.2572, 0.2572, 0.5319, 0.6887, 0.8255, 0.6684, 0.8721, 0.2369, 0.5786, 0.6355, 0.5786, 0.599, 0.607, 0.549, 0.578, 0.5546, 0.5315, 0.6081, 0.5319, 0.1886, 0.5129, 0.7343, 0.29, 0.7452, 0.3708, 0.1994, 0.5937, 0.1994, 0.5937, 0.7452, 0.3708, 0.7943, 0.4517, 0.2485, 0.6746, 0.2485, 0.5363, 0.7943, 0.7096, 0.8137, 0.6088, 0.268, 0.4355, 0.3708, 0.7601, 0.29, 0.6904, 0.321, 0.5969, 0.4209, 0.6088, 0.4517, 0.7096, 0.268, 0.6438, 0.8137, 0.4209, 0.7767, 0.321, 0.2309, 0.5439, 0.2309, 0.4236, 0.7767, 0.5969, 0.7343, 0.6904, 0.1886, 0.5172, 0.5129, 0.5172, 0.5937, 0.5868, 0.6746, 0.5363, 0.6438, 0.4355, 0.5439, 0.4236, 0.8084, 0.5899, 0.3446, 0.8394, 0.3054, 0.7735, 0.7692, 0.524, 0.5937, 0.7692, 0.3597, 0.3054, 0.2955, 0.3157, 0.5295, 0.7795, 0.5295, 0.7795, 0.2955, 0.3157, 0.2484, 0.3612, 0.4824, 0.825, 0.3597, 0.7735, 0.3523, 0.8394, 0.2834, 0.8389, 0.2484, 0.7727, 0.2955, 0.7324, 0.825, 0.5233, 0.3612, 0.7727, 0.3791, 0.8389, 0.8428, 0.5894, 0.5175, 0.8428, 0.2834, 0.3791, 0.3523, 0.3446, 0.5863, 0.8084, 0.5863, 0.5899, 0.5937, 0.524, 0.5295, 0.4829, 0.4824, 0.5233, 0.5175, 0.5894, 0.501, 0.2448, 0.3497, 0.493, 0.3299, 0.4786, 0.4811, 0.2303, 0.4811, 0.2303, 0.3299, 0.4786, 0.3074, 0.4672, 0.4587, 0.2189, 0.2189, 0.5767, 0.4672, 0.6151, 0.4746, 0.5799, 0.2263, 0.5415, 0.3299, 0.6362, 0.3497, 0.6141, 0.3396, 0.5793, 0.3135, 0.5799, 0.3074, 0.6151, 0.4647, 0.2263, 0.3135, 0.4746, 0.3396, 0.4905, 0.4909, 0.2423, 0.2423, 0.5409, 0.4905, 0.5793, 0.493, 0.6141, 0.2448, 0.5757, 0.501, 0.5757, 0.4811, 0.5978, 0.4587, 0.5767, 0.4647, 0.5415, 0.4909, 0.5409, 0.5017, 0.5898, 0.662, 0.65, 0.6761, 0.6219, 0.5157, 0.5616, 0.5157, 0.6073, 0.6761, 0.5639, 0.6828, 0.5966, 0.5224, 0.64, 0.5224, 0.5672, 0.6828, 0.6275, 0.673, 0.6591, 0.5126, 0.5988, 0.6219, 0.5639, 0.65, 0.5511, 0.673, 0.576, 0.6591, 0.6041, 0.6275, 0.5966, 0.5126, 0.6475, 0.673, 0.6041, 0.6601, 0.576, 0.4997, 0.6193, 0.4997, 0.6193, 0.6601, 0.576, 0.662, 0.5511, 0.5017, 0.5945, 0.5898, 0.5945, 0.5616, 0.6073, 0.5672, 0.64, 0.5988, 0.6475, 0.6127, 0.6193, 0.8468, 0.9318, 0.9233, 0.9434, 0.8512, 0.8712, 0.7877, 0.8616, 0.4052, 0.9602, 0.4466, 0.9638, 0.4548, 0.8875, 0.4205, 0.8844, 0.4196, 0.4284, 0.472, 0.4284, 0.4682, 0.4909, 0.4039, 0.4753, 0.9263, 0.5915, 0.9066, 0.5443, 0.8379, 0.5393, 0.8541, 0.5786, 0.7004, 0.3673, 0.7622, 0.3969, 0.777, 0.448, 0.6935, 0.4388, 0.7138, 0.1724, 0.7567, 0.1657, 0.7655, 0.2172, 0.723, 0.2191, 0.9347, 0.3368, 0.9369, 0.2765, 0.8627, 0.3165, 0.861, 0.3666, 0.1661, 0.4142, 0.2687, 0.37, 0.2608, 0.4345, 0.174, 0.4857, 0.1892, 0.1982, 0.2858, 0.1903, 0.2704, 0.2494, 0.2062, 0.261, 0.4528, 0.2015, 0.5031, 0.1858, 0.4968, 0.2627, 0.4548, 0.2699, 0.2323, 0.9567, 0.283, 0.9522, 0.3193, 0.8775, 0.2772, 0.8812, 0.2233, 0.7076, 0.3145, 0.6742, 0.3027, 0.7307, 0.218, 0.7639, 0.4657, 0.6916, 0.5003, 0.7008, 0.5128, 0.7705, 0.4769, 0.7633, 0.64, 0.9438, 0.6953, 0.9303, 0.6615, 0.86, 0.6155, 0.8712, 0.6957, 0.6352, 0.7372, 0.6227, 0.7309, 0.6807, 0.6938, 0.7033, 0.9435, 0.778, 0.9728, 0.7324, 0.8918, 0.6954, 0.8674, 0.7333, 0.8103, 0.6553, 0.8762, 0.6532, 0.8695, 0.7068, 0.7959, 0.7007, 0.8239, 0.5214, 0.8802, 0.5357, 0.8903, 0.5922, 0.8266, 0.5798, 0.9431, 0.6941, 0.9394, 0.6431, 0.8646, 0.6214, 0.8675, 0.6637, 0.5819, 0.6861, 0.6358, 0.6394, 0.6469, 0.7123, 0.5809, 0.7421, 0.5546, 0.5286, 0.611, 0.5169, 0.6194, 0.5633, 0.5715, 0.5922, 0.7003, 0.4984, 0.7425, 0.5069, 0.745, 0.5713, 0.684, 0.5661, 0.5081, 0.9517, 0.5656, 0.9389, 0.5537, 0.867, 0.5059, 0.8776, 0.558, 0.7828, 0.6088, 0.7796, 0.6005, 0.8382, 0.537, 0.8485, 0.6684, 0.7612, 0.745, 0.7495, 0.7275, 0.8221, 0.6591, 0.8189, 0.3513, 0.6608, 0.4035, 0.693, 0.4274, 0.7605, 0.3636, 0.7406, 0.3282, 0.5349, 0.3389, 0.5206, 0.362, 0.6379, 0.3301, 0.6037, 0.4021, 0.5443, 0.4806, 0.5459, 0.5074, 0.6208, 0.4173, 0.6079, 0.07752, 0.7161, 0.1563, 0.7141, 0.1617, 0.7848, 0.07901, 0.7599, 0.6099, 0.4981, 0.6091, 0.5554, 0.6689, 0.5756, 0.6575, 0.4802, 0.1871, 0.5384, 0.2727, 0.5188, 0.3085, 0.5856, 0.2044, 0.6289, 0.1371, 0.97, 0.1891, 0.9645, 0.2417, 0.8872, 0.1989, 0.8914, 0.08878, 0.8265, 0.1381, 0.8695, 0.1616, 0.9292, 0.09399, 0.8955, 0.2251, 0.8225, 0.2905, 0.8133, 0.2813, 0.8788, 0.2217, 0.9125, 0.3552, 0.2024, 0.4131, 0.2148, 0.4008, 0.2676, 0.335, 0.2561, 0.3518, 0.08856, 0.4326, 0.09839, 0.4087, 0.1639, 0.3473, 0.1513, 0.4766, 0.4734, 0.5353, 0.4837, 0.5115, 0.5095, 0.4652, 0.5217, 0.2085, 0.4936, 0.199, 0.5147, 0.2638, 0.558, 0.2741, 0.4896, 0.05807, 0.4275, 0.06048, 0.4737, 0.1179, 0.4801, 0.116, 0.436, 0.2187, 0.4473, 0.2712, 0.4501, 0.2789, 0.5178, 0.1981, 0.5172, 0.03766, 0.4921, 0.1122, 0.4639, 0.1249, 0.5462, 0.02463, 0.538, 0.3549, 0.4962, 0.3223, 0.544, 0.3819, 0.5402, 0.4222, 0.4936, 0.1962, 0.3034, 0.2648, 0.2948, 0.2487, 0.3461, 0.1719, 0.3683, 0.8169, 0.1954, 0.8808, 0.21, 0.8717, 0.2595, 0.8234, 0.2205, 0.7881, 0.4057, 0.8628, 0.4203, 0.8668, 0.4872, 0.8004, 0.4551, 0.9435, 0.2526, 0.9509, 0.2002, 0.8735, 0.2536, 0.8679, 0.2968, 0.5624, 0.1956, 0.6252, 0.1853, 0.6533, 0.2325, 0.581, 0.2563, 0.5735, 0.4761, 0.618, 0.4805, 0.6363, 0.5436, 0.5558, 0.5323, 0.6707, 0.4529, 0.7322, 0.4243, 0.7359, 0.4485, 0.6931, 0.5122, 0.5451, 0.4088, 0.626, 0.3733, 0.6073, 0.4431, 0.5255, 0.4621, 0.5794, 0.304, 0.6513, 0.2769, 0.6404, 0.3191, 0.5652, 0.3483, 0.7021, 0.2602, 0.7758, 0.2676, 0.7644, 0.3445, 0.6959, 0.3213, 0.8115, 0.4022, 0.8636, 0.4307, 0.8606, 0.4893, 0.8254, 0.4693, 0.8131, 0.2955, 0.872, 0.3149, 0.871, 0.3887, 0.8103, 0.3562, 0.9145, 0.4614, 0.9188, 0.3834, 0.848, 0.4053, 0.8445, 0.4702, 0.3231, 0.3991, 0.3569, 0.4104, 0.3413, 0.4446, 0.3219, 0.4489, 0.3273, 0.2911, 0.3729, 0.3153, 0.3756, 0.3737, 0.3151, 0.3514, 0.4403, 0.318, 0.5072, 0.3185, 0.4856, 0.3622, 0.4262, 0.3723, 0.328, 0.9545, 0.3558, 0.958, 0.3796, 0.8824, 0.3566, 0.8794, 0.3546, 0.8086, 0.422, 0.7929, 0.42, 0.837, 0.3447, 0.8594, 0.4676, 0.8059, 0.5055, 0.8022, 0.496, 0.8369, 0.4523, 0.8421, 0.7429, 0.9312, 0.7898, 0.9255, 0.7402, 0.8563, 0.7011, 0.8609, 0.8092, 0.7641, 0.8627, 0.7514, 0.8672, 0.8341, 0.7992, 0.8217, 0.9295, 0.8807, 0.9272, 0.818, 0.854, 0.7665, 0.8562, 0.8189, 0.7514, 0.538, 0.7892, 0.4545, 0.8461, 0.4657, 0.8341, 0.5259, 0.7068, 0.5216, 0.7282, 0.4467, 0.7892, 0.4545, 0.7514, 0.538, 0.9229, 0.6719, 0.9422, 0.6852, 0.9771, 0.7396, 0.9327, 0.7282, 0.745, 0.7495, 0.8092, 0.7641, 0.7992, 0.8217, 0.7275, 0.8221, 0.7309, 0.6807, 0.7959, 0.7007, 0.8092, 0.7641, 0.745, 0.7495, 0.7959, 0.7007, 0.8695, 0.7068, 0.8627, 0.7514, 0.8092, 0.7641, 0.6716, 0.4565, 0.7252, 0.4835, 0.7139, 0.4354, 0.6581, 0.4196, 0.7275, 0.5655, 0.7992, 0.5529, 0.7839, 0.4814, 0.7252, 0.4835, 0.7992, 0.8217, 0.8672, 0.8341, 0.8332, 0.8963, 0.7839, 0.8894, 0.422, 0.7929, 0.4676, 0.8059, 0.4523, 0.8421, 0.42, 0.837, 0.4274, 0.7605, 0.4769, 0.7633, 0.4676, 0.8059, 0.422, 0.7929, 0.4769, 0.7633, 0.5128, 0.7705, 0.5055, 0.8022, 0.4676, 0.8059, 0.2905, 0.8133, 0.3546, 0.8086, 0.3447, 0.8594, 0.2813, 0.8788, 0.3027, 0.7307, 0.3636, 0.7406, 0.3546, 0.8086, 0.2905, 0.8133, 0.3636, 0.7406, 0.4274, 0.7605, 0.422, 0.7929, 0.3546, 0.8086, 0.2244, 0.4685, 0.2793, 0.5232, 0.2733, 0.4704, 0.2235, 0.4665, 0.2813, 0.582, 0.3447, 0.5764, 0.3182, 0.5041, 0.2793, 0.5232, 0.3447, 0.5764, 0.42, 0.5954, 0.3794, 0.5142, 0.3182, 0.5041, 0.3729, 0.3153, 0.4403, 0.318, 0.4262, 0.3723, 0.3756, 0.3737, 0.4008, 0.2676, 0.4548, 0.2699, 0.4403, 0.318, 0.3729, 0.3153, 0.4548, 0.2699, 0.4968, 0.2627, 0.5072, 0.3185, 0.4403, 0.318, 0.2648, 0.2948, 0.3273, 0.2911, 0.3151, 0.3514, 0.2487, 0.3461, 0.2704, 0.2494, 0.335, 0.2561, 0.3273, 0.2911, 0.2648, 0.2948, 0.335, 0.2561, 0.4008, 0.2676, 0.3729, 0.3153, 0.3273, 0.2911, 0.2687, 0.37, 0.3231, 0.3991, 0.3219, 0.4489, 0.2608, 0.4345, 0.2487, 0.3461, 0.3151, 0.3514, 0.3231, 0.3991, 0.2687, 0.37, 0.3151, 0.3514, 0.3756, 0.3737, 0.3569, 0.4104, 0.3231, 0.3991, 0.3149, 0.534, 0.3272, 0.4576, 0.3838, 0.4594, 0.3887, 0.5168, 0.2595, 0.5389, 0.2609, 0.4681, 0.3272, 0.4576, 0.3149, 0.534, 0.2293, 0.4535, 0.2327, 0.4254, 0.2609, 0.4226, 0.2609, 0.4681, 0.7758, 0.2676, 0.8131, 0.2955, 0.8103, 0.3562, 0.7644, 0.3445, 0.7655, 0.2172, 0.8234, 0.2205, 0.8131, 0.2955, 0.7758, 0.2676, 0.8234, 0.2205, 0.8717, 0.2595, 0.872, 0.3149, 0.8131, 0.2955, 0.7622, 0.3969, 0.8115, 0.4022, 0.8254, 0.4693, 0.777, 0.448, 0.7644, 0.3445, 0.8103, 0.3562, 0.8115, 0.4022, 0.7622, 0.3969, 0.8103, 0.3562, 0.871, 0.3887, 0.8636, 0.4307, 0.8115, 0.4022, 0.6513, 0.2769, 0.7021, 0.2602, 0.6959, 0.3213, 0.6404, 0.3191, 0.6533, 0.2325, 0.723, 0.2191, 0.7021, 0.2602, 0.6513, 0.2769, 0.723, 0.2191, 0.7655, 0.2172, 0.7758, 0.2676, 0.7021, 0.2602, 0.5072, 0.3185, 0.5794, 0.304, 0.5652, 0.3483, 0.4856, 0.3622, 0.4968, 0.2627, 0.581, 0.2563, 0.5794, 0.304, 0.5072, 0.3185, 0.581, 0.2563, 0.6533, 0.2325, 0.6513, 0.2769, 0.5794, 0.304, 0.472, 0.4284, 0.5451, 0.4088, 0.5255, 0.4621, 0.4682, 0.4909, 0.4856, 0.3622, 0.5652, 0.3483, 0.5451, 0.4088, 0.472, 0.4284, 0.5652, 0.3483, 0.6404, 0.3191, 0.626, 0.3733, 0.5451, 0.4088, 0.618, 0.4805, 0.6707, 0.4529, 0.6931, 0.5122, 0.6363, 0.5436, 0.5749, 0.4567, 0.6119, 0.4566, 0.618, 0.4805, 0.5735, 0.4761, 0.7691, 0.1095, 0.7075, 0.06945, 0.6712, 0.1456, 0.7222, 0.1788, 0.5353, 0.08185, 0.5735, 0.07832, 0.5558, 0.1343, 0.5115, 0.1218, 0.4813, 0.4574, 0.543, 0.4547, 0.5353, 0.4837, 0.4766, 0.4734, 0.661, 0.06985, 0.598, 0.08476, 0.5804, 0.1583, 0.6326, 0.146, 0.5031, 0.1858, 0.5624, 0.1956, 0.581, 0.2563, 0.4968, 0.2627, 0.5115, 0.1218, 0.5558, 0.1343, 0.5624, 0.1956, 0.5031, 0.1858, 0.5558, 0.1343, 0.6363, 0.1313, 0.6252, 0.1853, 0.5624, 0.1956, 0.8628, 0.4203, 0.9146, 0.4277, 0.9211, 0.4477, 0.8668, 0.4872, 0.7883, 0.4069, 0.8601, 0.4111, 0.8628, 0.4203, 0.7881, 0.4057, 0.9512, 0.1805, 0.9577, 0.1458, 0.8788, 0.2087, 0.8735, 0.2374, 0.7322, 0.4243, 0.7881, 0.4057, 0.8004, 0.4551, 0.7359, 0.4485, 0.6709, 0.07308, 0.7268, 0.07482, 0.7322, 0.103, 0.6707, 0.09288, 0.8974, 0.1358, 0.832, 0.109, 0.7745, 0.1783, 0.8287, 0.2005, 0.7567, 0.1657, 0.8169, 0.1954, 0.8234, 0.2205, 0.7655, 0.2172, 0.7359, 0.4485, 0.8004, 0.4551, 0.8169, 0.534, 0.7567, 0.5039, 0.8004, 0.4551, 0.8668, 0.4872, 0.8808, 0.5123, 0.8169, 0.534, 0.1127, 0.3223, 0.1962, 0.3034, 0.1719, 0.3683, 0.1049, 0.3819, 0.132, 0.2638, 0.2062, 0.261, 0.1962, 0.3034, 0.1127, 0.3223, 0.2062, 0.261, 0.2704, 0.2494, 0.2648, 0.2948, 0.1962, 0.3034, 0.03517, 0.3711, 0.03077, 0.4528, 0.1112, 0.4634, 0.1148, 0.3959, 0.05934, 0.2, 0.1089, 0.2085, 0.08796, 0.2741, 0.04607, 0.2776, 0.2741, 0.4896, 0.2638, 0.558, 0.3223, 0.544, 0.3549, 0.4962, 0.01634, 0.4901, -0.01498, 0.5406, 0.07335, 0.5361, 0.09919, 0.4943, 0.03228, 0.3599, 0.07628, 0.3549, 0.06577, 0.4222, 0.03086, 0.4373, 0.4222, 0.4936, 0.3819, 0.5402, 0.4639, 0.5572, 0.4921, 0.4815, 0.165, 0.06048, 0.2187, 0.05708, 0.1981, 0.1225, 0.1254, 0.1179, 0.1137, 0.03214, 0.1781, 0.02521, 0.165, 0.06048, 0.1091, 0.05807, 0.3634, 0.0372, 0.2848, 0.02914, 0.321, 0.1127, 0.3861, 0.1192, 0.08439, 0.0887, 0.08101, 0.1309, 0.1525, 0.1971, 0.155, 0.1619, 0.1409, 0.02786, 0.0966, 0.03021, 0.1651, 0.1134, 0.2019, 0.1116, 0.2423, 0.02831, 0.2047, 0.02955, 0.2548, 0.113, 0.2859, 0.1121, 0.05982, 0.2135, 0.04328, 0.293, 0.1215, 0.3313, 0.1351, 0.2655, 0.09236, 0.05974, 0.1091, 0.05807, 0.09628, 0.116, 0.07842, 0.1124, 0.116, 0.436, 0.1179, 0.4801, 0.199, 0.5147, 0.2085, 0.4936, 0.4326, 0.09839, 0.4766, 0.1002, 0.4652, 0.1369, 0.4087, 0.1639, 0.3543, 0.4561, 0.428, 0.462, 0.4326, 0.4963, 0.3518, 0.5081, 0.5721, 0.06666, 0.5465, 0.05893, 0.5377, 0.137, 0.559, 0.1433, 0.2712, 0.05456, 0.3518, 0.08856, 0.3473, 0.1513, 0.2789, 0.1191, 0.2231, 0.02722, 0.2717, 0.02888, 0.2712, 0.05456, 0.2187, 0.05708, 0.4876, 0.07649, 0.4285, 0.07081, 0.4399, 0.1469, 0.489, 0.1516, 0.2858, 0.1903, 0.3552, 0.2024, 0.335, 0.2561, 0.2704, 0.2494, 0.2789, 0.1191, 0.3473, 0.1513, 0.3552, 0.2024, 0.2858, 0.1903, 0.3473, 0.1513, 0.4087, 0.1639, 0.4131, 0.2148, 0.3552, 0.2024, 0.1381, 0.8695, 0.2251, 0.8225, 0.2217, 0.9125, 0.1616, 0.9292, 0.1617, 0.7848, 0.218, 0.7639, 0.2251, 0.8225, 0.1381, 0.8695, 0.218, 0.7639, 0.3027, 0.7307, 0.2905, 0.8133, 0.2251, 0.8225, 0.05802, 0.7865, 0.06892, 0.8581, 0.1426, 0.7988, 0.1336, 0.7395, 0.05313, 0.7097, 0.07752, 0.7161, 0.07901, 0.7599, 0.06925, 0.7594, 0.07901, 0.7599, 0.1617, 0.7848, 0.1381, 0.8695, 0.08878, 0.8265, 0.06894, 0.9055, 0.09718, 0.9625, 0.166, 0.8851, 0.1427, 0.8379, 0.8133, 0.4676, 0.8265, 0.5044, 0.8955, 0.4793, 0.8901, 0.4708, 0.09399, 0.8955, 0.1616, 0.9292, 0.168, 0.9531, 0.09833, 0.9526, 0.1128, 0.6091, 0.1871, 0.5384, 0.2044, 0.6289, 0.1309, 0.6689, 0.1249, 0.5462, 0.174, 0.4857, 0.1871, 0.5384, 0.1128, 0.6091, 0.174, 0.4857, 0.2608, 0.4345, 0.2727, 0.5188, 0.1871, 0.5384, -0.004056, 0.5922, 0.01184, 0.6612, 0.09561, 0.6358, 0.08247, 0.5787, 0.01161, 0.4602, 0.03766, 0.4815, 0.02463, 0.5235, -0.02285, 0.478, 0.02463, 0.538, 0.1249, 0.5462, 0.1128, 0.6091, 0.04354, 0.6099, 0.04372, 0.6901, 0.06284, 0.744, 0.1376, 0.7043, 0.1219, 0.6597, -0.008417, 0.601, 0.04354, 0.6099, 0.07332, 0.6575, 0.008047, 0.6664, 0.6575, 0.4802, 0.6689, 0.5756, 0.7141, 0.546, 0.7161, 0.4744, 0.3389, 0.5206, 0.4021, 0.5443, 0.4173, 0.6079, 0.362, 0.6379, 0.3413, 0.4446, 0.4039, 0.4753, 0.4021, 0.5443, 0.3389, 0.5206, 0.4039, 0.4753, 0.4682, 0.4909, 0.4806, 0.5459, 0.4021, 0.5443, 0.2727, 0.5188, 0.3282, 0.5349, 0.3301, 0.6037, 0.3085, 0.5856, 0.2608, 0.4345, 0.3219, 0.4489, 0.3282, 0.5349, 0.2727, 0.5188, 0.3219, 0.4489, 0.3413, 0.4446, 0.3389, 0.5206, 0.3282, 0.5349, 0.3145, 0.6742, 0.3513, 0.6608, 0.3636, 0.7406, 0.3027, 0.7307, 0.3085, 0.5856, 0.3301, 0.6037, 0.3513, 0.6608, 0.3145, 0.6742, 0.3301, 0.6037, 0.362, 0.6379, 0.4035, 0.693, 0.3513, 0.6608, 0.6088, 0.7796, 0.6684, 0.7612, 0.6591, 0.8189, 0.6005, 0.8382, 0.6469, 0.7123, 0.6938, 0.7033, 0.6684, 0.7612, 0.6088, 0.7796, 0.6938, 0.7033, 0.7309, 0.6807, 0.745, 0.7495, 0.6684, 0.7612, 0.5055, 0.8022, 0.558, 0.7828, 0.537, 0.8485, 0.496, 0.8369, 0.5128, 0.7705, 0.5809, 0.7421, 0.558, 0.7828, 0.5055, 0.8022, 0.5809, 0.7421, 0.6469, 0.7123, 0.6088, 0.7796, 0.558, 0.7828, 0.4329, 0.5062, 0.4649, 0.4895, 0.4497, 0.4263, 0.4091, 0.4407, 0.496, 0.8369, 0.537, 0.8485, 0.5296, 0.9367, 0.4649, 0.9145, 0.537, 0.5571, 0.6005, 0.5481, 0.5773, 0.4701, 0.5296, 0.4732, 0.611, 0.5169, 0.7003, 0.4984, 0.684, 0.5661, 0.6194, 0.5633, 0.6073, 0.4431, 0.6935, 0.4388, 0.7003, 0.4984, 0.611, 0.5169, 0.6935, 0.4388, 0.777, 0.448, 0.7425, 0.5069, 0.7003, 0.4984, 0.4806, 0.5459, 0.5546, 0.5286, 0.5715, 0.5922, 0.5074, 0.6208, 0.4682, 0.4909, 0.5255, 0.4621, 0.5546, 0.5286, 0.4806, 0.5459, 0.5255, 0.4621, 0.6073, 0.4431, 0.611, 0.5169, 0.5546, 0.5286, 0.5003, 0.7008, 0.5819, 0.6861, 0.5809, 0.7421, 0.5128, 0.7705, 0.5074, 0.6208, 0.5715, 0.5922, 0.5819, 0.6861, 0.5003, 0.7008, 0.5715, 0.5922, 0.6194, 0.5633, 0.6358, 0.6394, 0.5819, 0.6861, 0.5357, 0.5119, 0.5636, 0.4847, 0.6169, 0.4778, 0.5922, 0.5202, 0.4893, 0.5232, 0.5263, 0.4498, 0.5636, 0.4847, 0.5357, 0.5119, 0.4594, 0.4498, 0.4586, 0.4161, 0.5353, 0.4218, 0.5263, 0.4498, 0.7425, 0.5069, 0.8239, 0.5214, 0.8266, 0.5798, 0.745, 0.5713, 0.777, 0.448, 0.8254, 0.4693, 0.8239, 0.5214, 0.7425, 0.5069, 0.8254, 0.4693, 0.8606, 0.4893, 0.8802, 0.5357, 0.8239, 0.5214, 0.7372, 0.6227, 0.8103, 0.6553, 0.7959, 0.7007, 0.7309, 0.6807, 0.745, 0.5713, 0.8266, 0.5798, 0.8103, 0.6553, 0.7372, 0.6227, 0.8266, 0.5798, 0.8903, 0.5922, 0.8762, 0.6532, 0.8103, 0.6553, 0.6532, 0.5346, 0.6719, 0.4655, 0.7282, 0.4467, 0.7068, 0.5216, 0.5922, 0.5202, 0.6169, 0.4778, 0.6719, 0.4655, 0.6532, 0.5346, 0.5636, 0.4847, 0.5819, 0.4477, 0.6306, 0.4623, 0.6169, 0.4778, 0.6358, 0.6394, 0.6957, 0.6352, 0.6938, 0.7033, 0.6469, 0.7123, 0.6194, 0.5633, 0.684, 0.5661, 0.6957, 0.6352, 0.6358, 0.6394, 0.684, 0.5661, 0.745, 0.5713, 0.7372, 0.6227, 0.6957, 0.6352, 0.5296, 0.4732, 0.5773, 0.4701, 0.5731, 0.4325, 0.5172, 0.4283, 0.6005, 0.5481, 0.6591, 0.5558, 0.6716, 0.4565, 0.5773, 0.4701, 0.6591, 0.5558, 0.7275, 0.5655, 0.7252, 0.4835, 0.6716, 0.4565, 0.4035, 0.693, 0.4657, 0.6916, 0.4769, 0.7633, 0.4274, 0.7605, 0.362, 0.6379, 0.4173, 0.6079, 0.4657, 0.6916, 0.4035, 0.693, 0.4173, 0.6079, 0.5074, 0.6208, 0.5003, 0.7008, 0.4657, 0.6916, 0.1563, 0.7141, 0.2233, 0.7076, 0.218, 0.7639, 0.1617, 0.7848, 0.1309, 0.6689, 0.2044, 0.6289, 0.2233, 0.7076, 0.1563, 0.7141, 0.2044, 0.6289, 0.3085, 0.5856, 0.3145, 0.6742, 0.2233, 0.7076, 0.09833, 0.9526, 0.168, 0.9531, 0.1684, 0.9596, 0.1029, 0.9643, 0.1616, 0.5076, 0.2217, 0.5222, 0.2244, 0.4685, 0.168, 0.4928, 0.2217, 0.5222, 0.2813, 0.582, 0.2793, 0.5232, 0.2244, 0.4685, 0.4131, 0.2148, 0.4528, 0.2015, 0.4548, 0.2699, 0.4008, 0.2676, 0.4087, 0.1639, 0.4652, 0.1369, 0.4528, 0.2015, 0.4131, 0.2148, 0.4652, 0.1369, 0.5115, 0.1218, 0.5031, 0.1858, 0.4528, 0.2015, 0.1271, 0.199, 0.1892, 0.1982, 0.2062, 0.261, 0.132, 0.2638, 0.1254, 0.1179, 0.1981, 0.1225, 0.1892, 0.1982, 0.1271, 0.199, 0.1981, 0.1225, 0.2789, 0.1191, 0.2858, 0.1903, 0.1892, 0.1982, 0.1122, 0.4639, 0.1661, 0.4142, 0.174, 0.4857, 0.1249, 0.5462, 0.3819, 0.5402, 0.3683, 0.6165, 0.4142, 0.6155, 0.4639, 0.5572, 0.1719, 0.3683, 0.2487, 0.3461, 0.2687, 0.37, 0.1661, 0.4142, 0.21, 0.5123, 0.2293, 0.4535, 0.2609, 0.4681, 0.2595, 0.5389, 0.1692, 0.4872, 0.1889, 0.4477, 0.2293, 0.4535, 0.21, 0.5123, 0.9146, 0.1498, 0.9509, 0.1554, 0.9505, 0.1847, 0.9211, 0.1889, 0.6252, 0.1853, 0.7138, 0.1724, 0.723, 0.2191, 0.6533, 0.2325, 0.6363, 0.1313, 0.6931, 0.1343, 0.7138, 0.1724, 0.6252, 0.1853, 0.6931, 0.5122, 0.7359, 0.4485, 0.7567, 0.5039, 0.7138, 0.5346, 0.626, 0.3733, 0.7004, 0.3673, 0.6935, 0.4388, 0.6073, 0.4431, 0.6404, 0.3191, 0.6959, 0.3213, 0.7004, 0.3673, 0.626, 0.3733, 0.6959, 0.3213, 0.7644, 0.3445, 0.7622, 0.3969, 0.7004, 0.3673, 0.4307, 0.5316, 0.4594, 0.4498, 0.5263, 0.4498, 0.4893, 0.5232, 0.3887, 0.5168, 0.3838, 0.4594, 0.4594, 0.4498, 0.4307, 0.5316, 0.3272, 0.4576, 0.3264, 0.4352, 0.3795, 0.4322, 0.3838, 0.4594, 0.3569, 0.4104, 0.4196, 0.4284, 0.4039, 0.4753, 0.3413, 0.4446, 0.3756, 0.3737, 0.4262, 0.3723, 0.4196, 0.4284, 0.3569, 0.4104, 0.4262, 0.3723, 0.4856, 0.3622, 0.472, 0.4284, 0.4196, 0.4284, 0.3182, 0.92, 0.3794, 0.9205, 0.3578, 0.9641, 0.3179, 0.9555, 0.42, 0.5954, 0.4523, 0.5604, 0.4329, 0.5062, 0.3794, 0.5142, 0.4523, 0.8421, 0.496, 0.8369, 0.4649, 0.9145, 0.4329, 0.92, 0.7839, 0.8894, 0.8332, 0.8963, 0.8185, 0.93, 0.7676, 0.9341, 0.8672, 0.8341, 0.9105, 0.8461, 0.8922, 0.8936, 0.8332, 0.8963, 0.7892, 0.4545, 0.7921, 0.4298, 0.8405, 0.418, 0.8461, 0.4657, 0.598, 0.08476, 0.5721, 0.06666, 0.559, 0.1433, 0.5804, 0.1583, 0.03086, 0.4373, 0.06577, 0.4222, 0.03766, 0.4921, 0.01161, 0.4903, 0.9394, 0.6431, 0.9263, 0.5915, 0.8541, 0.5786, 0.8646, 0.6214, 0.0972, 0.02967, 0.1137, 0.03214, 0.1091, 0.05807, 0.09236, 0.05974, 0.6119, 0.4566, 0.6709, 0.438, 0.6707, 0.4529, 0.618, 0.4805, 0.7075, 0.06945, 0.661, 0.06985, 0.6326, 0.146, 0.6712, 0.1456, 0.3558, 0.958, 0.4052, 0.9602, 0.4205, 0.8844, 0.3796, 0.8824, 0.9178, 0.4118, 0.9491, 0.3954, 0.9509, 0.4095, 0.9146, 0.4277, 0.922, 0.6169, 0.9403, 0.6306, 0.9422, 0.6852, 0.9229, 0.6719, 0.9728, 0.3884, 0.9431, 0.4055, 0.8675, 0.3499, 0.8918, 0.3355, 0.06892, 0.8581, 0.06894, 0.9055, 0.1427, 0.8379, 0.1426, 0.7988, 0.8922, 0.8936, 0.9331, 0.9003, 0.9245, 0.9335, 0.8794, 0.9307, 0.3794, 0.5142, 0.4329, 0.5062, 0.4091, 0.4407, 0.3578, 0.4667, 0.283, 0.9522, 0.328, 0.9545, 0.3566, 0.8794, 0.3193, 0.8775, 0.2047, 0.02955, 0.1409, 0.02786, 0.2019, 0.1116, 0.2548, 0.113, 0.9441, 0.4827, 0.9526, 0.4921, 0.9643, 0.4881, 0.9604, 0.4701, 0.06284, 0.744, 0.05802, 0.7865, 0.1336, 0.7395, 0.1376, 0.7043, 0.07788, 0.8901, 0.09399, 0.8955, 0.09833, 0.9526, 0.07894, 0.9441, 0.2002, 0.3894, 0.1805, 0.3764, 0.2374, 0.3253, 0.2536, 0.3362, -0.02285, 0.5409, 0.02463, 0.538, 0.04354, 0.6099, -0.008417, 0.601, 0.2848, 0.02914, 0.2423, 0.02831, 0.2859, 0.1121, 0.321, 0.1127, 0.1781, 0.02521, 0.2231, 0.02722, 0.2187, 0.05708, 0.165, 0.06048, 0.7898, 0.9255, 0.8468, 0.9318, 0.7877, 0.8616, 0.7402, 0.8563, 0.543, 0.4547, 0.5749, 0.4567, 0.5735, 0.4761, 0.5353, 0.4837, 0.9369, 0.2765, 0.9435, 0.2526, 0.8679, 0.2968, 0.8627, 0.3165, 0.9211, 0.1889, 0.9505, 0.1847, 0.9492, 0.2327, 0.9239, 0.2293, 0.5263, 0.4498, 0.5353, 0.4218, 0.5819, 0.4477, 0.5636, 0.4847, 0.6953, 0.9303, 0.7429, 0.9312, 0.7011, 0.8609, 0.6615, 0.86, 0.8332, 0.8963, 0.8922, 0.8936, 0.8794, 0.9307, 0.8185, 0.93, 0.4649, 0.4895, 0.5296, 0.4732, 0.5172, 0.4283, 0.4497, 0.4263, 0.08101, 0.1309, 0.05982, 0.2135, 0.1351, 0.2655, 0.1525, 0.1971, 0.04607, 0.2776, 0.08796, 0.2741, 0.07628, 0.3549, 0.03228, 0.3599, 0.5465, 0.05893, 0.4876, 0.07649, 0.489, 0.1516, 0.5377, 0.137, 0.7268, 0.07482, 0.7883, 0.113, 0.7881, 0.1113, 0.7322, 0.103, 0.832, 0.109, 0.7691, 0.1095, 0.7222, 0.1788, 0.7745, 0.1783, 0.9066, 0.5443, 0.9145, 0.4614, 0.8445, 0.4702, 0.8379, 0.5393, 0.07842, 0.1124, 0.09628, 0.116, 0.1089, 0.2085, 0.05934, 0.2, 0.9327, 0.7282, 0.9771, 0.7396, 0.9488, 0.7921, 0.9225, 0.7892, 0.9272, 0.818, 0.9435, 0.778, 0.8674, 0.7333, 0.854, 0.7665, 0.4466, 0.9638, 0.5081, 0.9517, 0.5059, 0.8776, 0.4548, 0.8875, 0.8601, 0.4111, 0.9178, 0.4118, 0.9146, 0.4277, 0.8628, 0.4203, 0.2793, 0.5232, 0.3182, 0.5041, 0.3179, 0.4741, 0.2733, 0.4704, 0.1891, 0.9645, 0.2323, 0.9567, 0.2772, 0.8812, 0.2417, 0.8872, 0.04328, 0.293, 0.03517, 0.3711, 0.1148, 0.3959, 0.1215, 0.3313, 0.8461, 0.4657, 0.8405, 0.418, 0.9003, 0.4349, 0.8936, 0.4636, 0.06925, 0.7594, 0.07901, 0.7599, 0.08878, 0.8265, 0.05741, 0.8133, 0.01184, 0.6612, 0.04372, 0.6901, 0.1219, 0.6597, 0.09561, 0.6358, 0.9233, 0.9434, 0.9295, 0.8807, 0.8562, 0.8189, 0.8512, 0.8712, 0.168, 0.9531, 0.2244, 0.9505, 0.2235, 0.9539, 0.1684, 0.9596, 0.2717, 0.02888, 0.3543, 0.03313, 0.3518, 0.08856, 0.2712, 0.05456, 0.4285, 0.07081, 0.3634, 0.0372, 0.3861, 0.1192, 0.4399, 0.1469, 0.9577, 0.1458, 0.8974, 0.1358, 0.8287, 0.2005, 0.8788, 0.2087, 0.008047, 0.6664, 0.07332, 0.6575, 0.07752, 0.7161, 0.05313, 0.7097, 0.2609, 0.4681, 0.2609, 0.4226, 0.3264, 0.4352, 0.3272, 0.4576, 0.9188, 0.3834, 0.9347, 0.3368, 0.861, 0.3666, 0.848, 0.4053, 0.09718, 0.9625, 0.1371, 0.97, 0.1989, 0.8914, 0.166, 0.8851, 0.428, 0.06741, 0.4813, 0.07772, 0.4766, 0.1002, 0.4326, 0.09839, 0.7252, 0.4835, 0.7839, 0.4814, 0.7676, 0.4386, 0.7139, 0.4354, 0.5656, 0.9389, 0.64, 0.9438, 0.6155, 0.8712, 0.5537, 0.867, -0.01498, 0.5406, -0.004056, 0.5922, 0.08247, 0.5787, 0.07335, 0.5361, 0.3838, 0.4594, 0.3795, 0.4322, 0.4586, 0.4161, 0.4594, 0.4498, 0.03077, 0.4528, 0.01634, 0.4901, 0.09919, 0.4943, 0.1112, 0.4634, 0.5773, 0.4701, 0.6716, 0.4565, 0.6581, 0.4196, 0.5731, 0.4325, 0.0887, 0.3859, 0.03021, 0.4115, 0.02967, 0.4069, 0.05974, 0.4197, 0.8974, 0.3712, 0.9577, 0.3669, 0.9491, 0.3954, 0.9178, 0.4118, 0.8807, 0.3972, 0.9434, 0.4094, 0.9335, 0.4216, 0.9003, 0.4349, 0.1371, 0.4542, 0.09718, 0.4545, 0.09014, 0.4701, 0.1029, 0.4881, 0.5922, 0.4234, 0.5406, 0.4357, 0.5409, 0.478, 0.601, 0.4613, 0.4876, 0.4169, 0.5465, 0.4097, 0.543, 0.4547, 0.4813, 0.4574, 0.4614, 0.3646, 0.5443, 0.3686, 0.5353, 0.4218, 0.4586, 0.4161, 0.5081, 0.3791, 0.4466, 0.3813, 0.4497, 0.4263, 0.5172, 0.4283, 0.3711, 0.4032, 0.293, 0.4233, 0.2776, 0.4626, 0.3599, 0.4486, 0.661, 0.3956, 0.7075, 0.375, 0.7268, 0.4099, 0.6709, 0.438, 0.6941, 0.4055, 0.7324, 0.3884, 0.7396, 0.4223, 0.6852, 0.4501, 0.328, 0.43, 0.283, 0.4193, 0.2733, 0.4704, 0.3179, 0.4741, 0.7865, 0.4177, 0.744, 0.4184, 0.7594, 0.4628, 0.8133, 0.4676, 0.2423, 0.3908, 0.2848, 0.3974, 0.2717, 0.4343, 0.2231, 0.4278, 0.2526, 0.3802, 0.2765, 0.3715, 0.2609, 0.4226, 0.2327, 0.4254, 0.7429, 0.3951, 0.6953, 0.3909, 0.7139, 0.4354, 0.7676, 0.4386, 0.2135, 0.4034, 0.1309, 0.3691, 0.1124, 0.4139, 0.2, 0.4466, 0.7691, 0.3696, 0.832, 0.3677, 0.8601, 0.4111, 0.7883, 0.4069, 0.778, 0.3885, 0.818, 0.3716, 0.8405, 0.418, 0.7921, 0.4298, 0.2323, 0.4274, 0.1891, 0.452, 0.1684, 0.4898, 0.2235, 0.4665, 0.04372, 0.4132, 0.01184, 0.3964, 0.008047, 0.4329, 0.05313, 0.4576, 0.3634, 0.4127, 0.4285, 0.4155, 0.428, 0.462, 0.3543, 0.4561, 0.3368, 0.3836, 0.3834, 0.3812, 0.3795, 0.4322, 0.3264, 0.4352, 0.64, 0.376, 0.5656, 0.3863, 0.5731, 0.4325, 0.6581, 0.4196, 0.4901, 0.4207, 0.4528, 0.4245, 0.4373, 0.4663, 0.4903, 0.4602, 0.5721, 0.4099, 0.598, 0.4066, 0.6119, 0.4566, 0.5749, 0.4567, 0.5915, 0.3968, 0.6431, 0.4166, 0.6306, 0.4623, 0.5819, 0.4477, 0.4052, 0.3944, 0.3558, 0.4218, 0.3578, 0.4667, 0.4091, 0.4407, 0.9055, 0.4438, 0.8581, 0.4317, 0.8901, 0.4708, 0.9441, 0.4827, 0.1409, 0.395, 0.2047, 0.397, 0.1781, 0.4399, 0.1137, 0.4217, 0.1805, 0.3764, 0.2002, 0.3894, 0.1847, 0.4282, 0.1554, 0.4095, 0.8468, 0.4021, 0.7898, 0.4023, 0.8185, 0.4484, 0.8794, 0.4407, 0.1309, 0.3691, 0.0887, 0.3859, 0.05974, 0.4197, 0.1124, 0.4139, 0.832, 0.3677, 0.8974, 0.3712, 0.9178, 0.4118, 0.8601, 0.4111, 0.818, 0.3716, 0.8807, 0.3972, 0.9003, 0.4349, 0.8405, 0.418, 0.1891, 0.452, 0.1371, 0.4542, 0.1029, 0.4881, 0.1684, 0.4898, 0.6612, 0.3964, 0.5922, 0.4234, 0.601, 0.4613, 0.6664, 0.4329, 0.4285, 0.4155, 0.4876, 0.4169, 0.4813, 0.4574, 0.428, 0.462, 0.3834, 0.3812, 0.4614, 0.3646, 0.4586, 0.4161, 0.3795, 0.4322, 0.5656, 0.3863, 0.5081, 0.3791, 0.5172, 0.4283, 0.5731, 0.4325, 0.4528, 0.4245, 0.3711, 0.4032, 0.3599, 0.4486, 0.4373, 0.4663, 0.598, 0.4066, 0.661, 0.3956, 0.6709, 0.438, 0.6119, 0.4566, 0.6431, 0.4166, 0.6941, 0.4055, 0.6852, 0.4501, 0.6306, 0.4623, 0.3558, 0.4218, 0.328, 0.43, 0.3179, 0.4741, 0.3578, 0.4667, 0.8581, 0.4317, 0.7865, 0.4177, 0.8133, 0.4676, 0.8901, 0.4708, 0.2047, 0.397, 0.2423, 0.3908, 0.2231, 0.4278, 0.1781, 0.4399, 0.2002, 0.3894, 0.2526, 0.3802, 0.2327, 0.4254, 0.1847, 0.4282, 0.7898, 0.4023, 0.7429, 0.3951, 0.7676, 0.4386, 0.8185, 0.4484, 0.293, 0.4233, 0.2135, 0.4034, 0.2, 0.4466, 0.2776, 0.4626, 0.7075, 0.375, 0.7691, 0.3696, 0.7883, 0.4069, 0.7268, 0.4099, 0.7324, 0.3884, 0.778, 0.3885, 0.7921, 0.4298, 0.7396, 0.4223, 0.283, 0.4193, 0.2323, 0.4274, 0.2235, 0.4665, 0.2733, 0.4704, 0.744, 0.4184, 0.6901, 0.4132, 0.7097, 0.4576, 0.7594, 0.4628, 0.2848, 0.3974, 0.3634, 0.4127, 0.3543, 0.4561, 0.2717, 0.4343, 0.2765, 0.3715, 0.3368, 0.3836, 0.3264, 0.4352, 0.2609, 0.4226, 0.6953, 0.3909, 0.64, 0.376, 0.6581, 0.4196, 0.7139, 0.4354, 0.5406, 0.4357, 0.4901, 0.4207, 0.4903, 0.4602, 0.5409, 0.478, 0.5465, 0.4097, 0.5721, 0.4099, 0.5749, 0.4567, 0.543, 0.4547, 0.5443, 0.3686, 0.5915, 0.3968, 0.5819, 0.4477, 0.5353, 0.4218, 0.4466, 0.3813, 0.4052, 0.3944, 0.4091, 0.4407, 0.4497, 0.4263, 0.9625, 0.4545, 0.9055, 0.4438, 0.9441, 0.4827, 0.9604, 0.4701, 0.0966, 0.4115, 0.1409, 0.395, 0.1137, 0.4217, 0.0972, 0.4069, 0.1458, 0.3669, 0.1805, 0.3764, 0.1554, 0.4095, 0.1479, 0.3954, 0.9233, 0.4094, 0.8468, 0.4021, 0.8794, 0.4407, 0.9245, 0.4216, 0.0966, 0.03021, 0.08439, 0.0887, 0.155, 0.1619, 0.1651, 0.1134, 0.1818, 0.0, 0.2727, 0.1575, 0.09091, 0.1575, 0.2727, 0.1575, 0.3636, 0.0, 0.4545, 0.1575, 0.9091, 0.0, 1.0, 0.1575, 0.8182, 0.1575, 0.7273, 0.0, 0.8182, 0.1575, 0.6364, 0.1575, 0.5455, 0.0, 0.6364, 0.1575, 0.4545, 0.1575, 0.2727, 0.1575, 0.4545, 0.1575, 0.3636, 0.3149, 0.09091, 0.1575, 0.2727, 0.1575, 0.1818, 0.3149, 0.8182, 0.1575, 1.0, 0.1575, 0.9091, 0.3149, 0.6364, 0.1575, 0.8182, 0.1575, 0.7273, 0.3149, 0.4545, 0.1575, 0.6364, 0.1575, 0.5455, 0.3149, 0.2727, 0.1575, 0.3636, 0.3149, 0.1818, 0.3149, 0.09091, 0.1575, 0.1818, 0.3149, 0.0, 0.3149, 0.8182, 0.1575, 0.9091, 0.3149, 0.7273, 0.3149, 0.6364, 0.1575, 0.7273, 0.3149, 0.5455, 0.3149, 0.4545, 0.1575, 0.5455, 0.3149, 0.3636, 0.3149, 0.1818, 0.3149, 0.3636, 0.3149, 0.2727, 0.4724, 0.0, 0.3149, 0.1818, 0.3149, 0.09091, 0.4724, 0.7273, 0.3149, 0.9091, 0.3149, 0.8182, 0.4724, 0.5455, 0.3149, 0.7273, 0.3149, 0.6364, 0.4724, 0.3636, 0.3149, 0.5455, 0.3149, 0.4545, 0.4724, 0.1818, 0.0, 0.2727, 0.1575, 0.09091, 0.1575, 0.2727, 0.1575, 0.3636, 0.0, 0.4545, 0.1575, 0.9091, 0.0, 1.0, 0.1575, 0.8182, 0.1575, 0.7273, 0.0, 0.8182, 0.1575, 0.6364, 0.1575, 0.5455, 0.0, 0.6364, 0.1575, 0.4545, 0.1575, 0.2727, 0.1575, 0.4545, 0.1575, 0.3636, 0.3149, 0.09091, 0.1575, 0.2727, 0.1575, 0.1818, 0.3149, 0.8182, 0.1575, 1.0, 0.1575, 0.9091, 0.3149, 0.6364, 0.1575, 0.8182, 0.1575, 0.7273, 0.3149, 0.4545, 0.1575, 0.6364, 0.1575, 0.5455, 0.3149, 0.2727, 0.1575, 0.3636, 0.3149, 0.1818, 0.3149, 0.09091, 0.1575, 0.1818, 0.3149, 0.0, 0.3149, 0.8182, 0.1575, 0.9091, 0.3149, 0.7273, 0.3149, 0.6364, 0.1575, 0.7273, 0.3149, 0.5455, 0.3149, 0.4545, 0.1575, 0.5455, 0.3149, 0.3636, 0.3149, 0.1818, 0.3149, 0.3636, 0.3149, 0.2727, 0.4724, 0.0, 0.3149, 0.1818, 0.3149, 0.09091, 0.4724, 0.7273, 0.3149, 0.9091, 0.3149, 0.8182, 0.4724, 0.5455, 0.3149, 0.7273, 0.3149, 0.6364, 0.4724, 0.3636, 0.3149, 0.5455, 0.3149, 0.4545, 0.4724, 0.1818, 0.0, 0.2727, 0.1575, 0.09091, 0.1575, 0.2727, 0.1575, 0.3636, 0.0, 0.4545, 0.1575, 0.9091, 0.0, 1.0, 0.1575, 0.8182, 0.1575, 0.7273, 0.0, 0.8182, 0.1575, 0.6364, 0.1575, 0.5455, 0.0, 0.6364, 0.1575, 0.4545, 0.1575, 0.2727, 0.1575, 0.4545, 0.1575, 0.3636, 0.3149, 0.09091, 0.1575, 0.2727, 0.1575, 0.1818, 0.3149, 0.8182, 0.1575, 1.0, 0.1575, 0.9091, 0.3149, 0.6364, 0.1575, 0.8182, 0.1575, 0.7273, 0.3149, 0.4545, 0.1575, 0.6364, 0.1575, 0.5455, 0.3149, 0.2727, 0.1575, 0.3636, 0.3149, 0.1818, 0.3149, 0.09091, 0.1575, 0.1818, 0.3149, 0.0, 0.3149, 0.8182, 0.1575, 0.9091, 0.3149, 0.7273, 0.3149, 0.6364, 0.1575, 0.7273, 0.3149, 0.5455, 0.3149, 0.4545, 0.1575, 0.5455, 0.3149, 0.3636, 0.3149, 0.1818, 0.3149, 0.3636, 0.3149, 0.2727, 0.4724, 0.0, 0.3149, 0.1818, 0.3149, 0.09091, 0.4724, 0.7273, 0.3149, 0.9091, 0.3149, 0.8182, 0.4724, 0.5455, 0.3149, 0.7273, 0.3149, 0.6364, 0.4724, 0.3636, 0.3149, 0.5455, 0.3149, 0.4545, 0.4724, 0.1818, 0.0, 0.2727, 0.1575, 0.09091, 0.1575, 0.2727, 0.1575, 0.3636, 0.0, 0.4545, 0.1575, 0.9091, 0.0, 1.0, 0.1575, 0.8182, 0.1575, 0.7273, 0.0, 0.8182, 0.1575, 0.6364, 0.1575, 0.5455, 0.0, 0.6364, 0.1575, 0.4545, 0.1575, 0.2727, 0.1575, 0.4545, 0.1575, 0.3636, 0.3149, 0.09091, 0.1575, 0.2727, 0.1575, 0.1818, 0.3149, 0.8182, 0.1575, 1.0, 0.1575, 0.9091, 0.3149, 0.6364, 0.1575, 0.8182, 0.1575, 0.7273, 0.3149, 0.4545, 0.1575, 0.6364, 0.1575, 0.5455, 0.3149, 0.2727, 0.1575, 0.3636, 0.3149, 0.1818, 0.3149, 0.09091, 0.1575, 0.1818, 0.3149, 0.0, 0.3149, 0.8182, 0.1575, 0.9091, 0.3149, 0.7273, 0.3149, 0.6364, 0.1575, 0.7273, 0.3149, 0.5455, 0.3149, 0.4545, 0.1575, 0.5455, 0.3149, 0.3636, 0.3149, 0.1818, 0.3149, 0.3636, 0.3149, 0.2727, 0.4724, 0.0, 0.3149, 0.1818, 0.3149, 0.09091, 0.4724, 0.7273, 0.3149, 0.9091, 0.3149, 0.8182, 0.4724, 0.5455, 0.3149, 0.7273, 0.3149, 0.6364, 0.4724, 0.3636, 0.3149, 0.5455, 0.3149, 0.4545, 0.4724, 0.1818, 0.0, 0.2727, 0.1575, 0.09091, 0.1575, 0.2727, 0.1575, 0.3636, 0.0, 0.4545, 0.1575, 0.9091, 0.0, 1.0, 0.1575, 0.8182, 0.1575, 0.7273, 0.0, 0.8182, 0.1575, 0.6364, 0.1575, 0.5455, 0.0, 0.6364, 0.1575, 0.4545, 0.1575, 0.2727, 0.1575, 0.4545, 0.1575, 0.3636, 0.3149, 0.09091, 0.1575, 0.2727, 0.1575, 0.1818, 0.3149, 0.8182, 0.1575, 1.0, 0.1575, 0.9091, 0.3149, 0.6364, 0.1575, 0.8182, 0.1575, 0.7273, 0.3149, 0.4545, 0.1575, 0.6364, 0.1575, 0.5455, 0.3149, 0.2727, 0.1575, 0.3636, 0.3149, 0.1818, 0.3149, 0.09091, 0.1575, 0.1818, 0.3149, 0.0, 0.3149, 0.8182, 0.1575, 0.9091, 0.3149, 0.7273, 0.3149, 0.6364, 0.1575, 0.7273, 0.3149, 0.5455, 0.3149, 0.4545, 0.1575, 0.5455, 0.3149, 0.3636, 0.3149, 0.1818, 0.3149, 0.3636, 0.3149, 0.2727, 0.4724, 0.0, 0.3149, 0.1818, 0.3149, 0.09091, 0.4724, 0.7273, 0.3149, 0.9091, 0.3149, 0.8182, 0.4724, 0.5455, 0.3149, 0.7273, 0.3149, 0.6364, 0.4724, 0.3636, 0.3149, 0.5455, 0.3149, 0.4545, 0.4724, 0.1818, 0.0, 0.2727, 0.1575, 0.09091, 0.1575, 0.2727, 0.1575, 0.3636, 0.0, 0.4545, 0.1575, 0.9091, 0.0, 1.0, 0.1575, 0.8182, 0.1575, 0.7273, 0.0, 0.8182, 0.1575, 0.6364, 0.1575, 0.5455, 0.0, 0.6364, 0.1575, 0.4545, 0.1575, 0.2727, 0.1575, 0.4545, 0.1575, 0.3636, 0.3149, 0.09091, 0.1575, 0.2727, 0.1575, 0.1818, 0.3149, 0.8182, 0.1575, 1.0, 0.1575, 0.9091, 0.3149, 0.6364, 0.1575, 0.8182, 0.1575, 0.7273, 0.3149, 0.4545, 0.1575, 0.6364, 0.1575, 0.5455, 0.3149, 0.2727, 0.1575, 0.3636, 0.3149, 0.1818, 0.3149, 0.09091, 0.1575, 0.1818, 0.3149, 0.0, 0.3149, 0.8182, 0.1575, 0.9091, 0.3149, 0.7273, 0.3149, 0.6364, 0.1575, 0.7273, 0.3149, 0.5455, 0.3149, 0.4545, 0.1575, 0.5455, 0.3149, 0.3636, 0.3149, 0.1818, 0.3149, 0.3636, 0.3149, 0.2727, 0.4724, 0.0, 0.3149, 0.1818, 0.3149, 0.09091, 0.4724, 0.7273, 0.3149, 0.9091, 0.3149, 0.8182, 0.4724, 0.5455, 0.3149, 0.7273, 0.3149, 0.6364, 0.4724, 0.3636, 0.3149, 0.5455, 0.3149, 0.4545, 0.4724, 0.1818, 0.0, 0.2727, 0.1575, 0.09091, 0.1575, 0.2727, 0.1575, 0.3636, 0.0, 0.4545, 0.1575, 0.9091, 0.0, 1.0, 0.1575, 0.8182, 0.1575, 0.7273, 0.0, 0.8182, 0.1575, 0.6364, 0.1575, 0.5455, 0.0, 0.6364, 0.1575, 0.4545, 0.1575, 0.2727, 0.1575, 0.4545, 0.1575, 0.3636, 0.3149, 0.09091, 0.1575, 0.2727, 0.1575, 0.1818, 0.3149, 0.8182, 0.1575, 1.0, 0.1575, 0.9091, 0.3149, 0.6364, 0.1575, 0.8182, 0.1575, 0.7273, 0.3149, 0.4545, 0.1575, 0.6364, 0.1575, 0.5455, 0.3149, 0.2727, 0.1575, 0.3636, 0.3149, 0.1818, 0.3149, 0.09091, 0.1575, 0.1818, 0.3149, 0.0, 0.3149, 0.8182, 0.1575, 0.9091, 0.3149, 0.7273, 0.3149, 0.6364, 0.1575, 0.7273, 0.3149, 0.5455, 0.3149, 0.4545, 0.1575, 0.5455, 0.3149, 0.3636, 0.3149, 0.1818, 0.3149, 0.3636, 0.3149, 0.2727, 0.4724, 0.0, 0.3149, 0.1818, 0.3149, 0.09091, 0.4724, 0.7273, 0.3149, 0.9091, 0.3149, 0.8182, 0.4724, 0.5455, 0.3149, 0.7273, 0.3149, 0.6364, 0.4724, 0.3636, 0.3149, 0.5455, 0.3149, 0.4545, 0.4724, 0.1818, 0.0, 0.2727, 0.1575, 0.09091, 0.1575, 0.2727, 0.1575, 0.3636, 0.0, 0.4545, 0.1575, 0.9091, 0.0, 1.0, 0.1575, 0.8182, 0.1575, 0.7273, 0.0, 0.8182, 0.1575, 0.6364, 0.1575, 0.5455, 0.0, 0.6364, 0.1575, 0.4545, 0.1575, 0.2727, 0.1575, 0.4545, 0.1575, 0.3636, 0.3149, 0.09091, 0.1575, 0.2727, 0.1575, 0.1818, 0.3149, 0.8182, 0.1575, 1.0, 0.1575, 0.9091, 0.3149, 0.6364, 0.1575, 0.8182, 0.1575, 0.7273, 0.3149, 0.4545, 0.1575, 0.6364, 0.1575, 0.5455, 0.3149, 0.2727, 0.1575, 0.3636, 0.3149, 0.1818, 0.3149, 0.09091, 0.1575, 0.1818, 0.3149, 0.0, 0.3149, 0.8182, 0.1575, 0.9091, 0.3149, 0.7273, 0.3149, 0.6364, 0.1575, 0.7273, 0.3149, 0.5455, 0.3149, 0.4545, 0.1575, 0.5455, 0.3149, 0.3636, 0.3149, 0.1818, 0.3149, 0.3636, 0.3149, 0.2727, 0.4724, 0.0, 0.3149, 0.1818, 0.3149, 0.09091, 0.4724, 0.7273, 0.3149, 0.9091, 0.3149, 0.8182, 0.4724, 0.5455, 0.3149, 0.7273, 0.3149, 0.6364, 0.4724, 0.3636, 0.3149, 0.5455, 0.3149, 0.4545, 0.4724])
me_cylinder.materials.append(mat_wood)
me_cylinder.materials.append(mat_coals)
me_cylinder.materials.append(mat_embers)
me_cylinder.materials.append(mat_stone)
me_cylinder.update()

# ---- objects
ob_cylinder = bpy.data.objects.new('Cylinder', me_cylinder)

# ---- transforms, parenting, visibility, modifiers, constraints
ob_cylinder.location = (0.0, 0.0, 0.0)

# ---- collection membership
col_collection.objects.link(ob_cylinder)

# ---- scene / render settings (as saved in the file)
scene.frame_start = 1; scene.frame_end = 250; scene.frame_set(1)
scene.render.engine = 'BLENDER_EEVEE_NEXT'
scene.cycles.sampling_pattern = 'TABULATED_SOBOL'
scene.cycles.use_light_tree = False
scene.view_settings.view_transform = 'Filmic'
bpy.context.view_layer.update()

# ---- added for rendering (the .blend has no active camera and no usable light): camera, sun
cam_auto = bpy.data.cameras.new('AutoCamera')
cam_auto.lens = 50.0
cam_auto.sensor_width = 36.0
cam_auto.clip_end = 1000.0
ob_auto_camera = bpy.data.objects.new('AutoCamera', cam_auto)
scene.collection.objects.link(ob_auto_camera)
ob_auto_camera.location = (10.4078, -12.4137, 7.8906)
ob_auto_camera.rotation_euler = (1.09748, -7.21219e-08, 0.694738)
scene.camera = ob_auto_camera
light_auto_sun = bpy.data.lights.new('AutoSun', 'SUN')
light_auto_sun.energy = 3.0
light_auto_sun.angle = 0.0523599
ob_auto_sun = bpy.data.objects.new('AutoSun', light_auto_sun)
scene.collection.objects.link(ob_auto_sun)
ob_auto_sun.rotation_euler = (0.872665, 0.174533, 0.523599)
bpy.context.view_layer.update()
